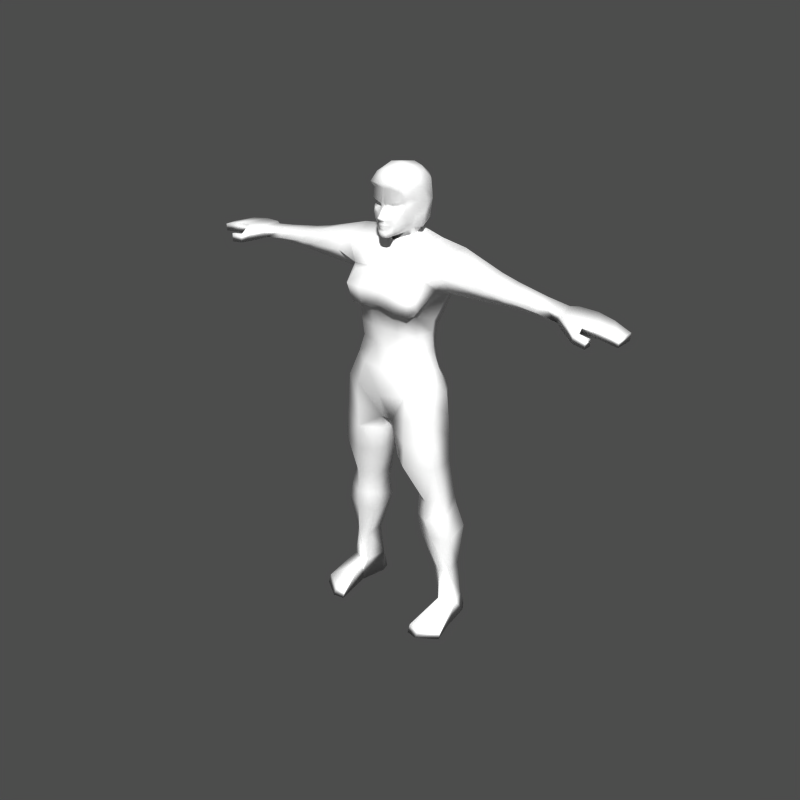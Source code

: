 # Source: body.blend  (saved by Blender 2.43.0; exported with 4.5.12 LTS)
import bpy
from mathutils import Matrix  # noqa: F401  (used for matrix-valued properties, if any)

bpy.ops.wm.read_factory_settings(use_empty=True)
scene = bpy.context.scene
scene.name = '1'

# ---- collections
col_collection_1 = bpy.data.collections.new('Collection 1'); scene.collection.children.link(col_collection_1)

# ---- materials (node trees are filled in below, after node groups)
mat_bodygray = bpy.data.materials.new('BodyGray')
mat_bodygray.alpha_threshold = 0.0
mat_bodygray.diffuse_color = (1.0, 1.0, 1.0, 1.0)
mat_bodygray.roughness = 0.5
mat_bodygray.specular_intensity = 0.3267
mat_bodygray.line_color = (0.0, 0.0, 0.0, 1.0)
mat_material_001 = bpy.data.materials.new('Material.001')
mat_material_001.alpha_threshold = 0.0
mat_material_001.preview_render_type = 'FLAT'
mat_material_001.diffuse_color = (1.0, 1.0, 1.0, 1.0)
mat_material_001.roughness = 0.5
mat_material_001.specular_intensity = 0.0
mat_material_001.line_color = (0.0, 0.0, 0.0, 1.0)

# ---- material node trees

# ---- meshes
me_neoprenbody = bpy.data.meshes.new('NeoprenBody')
me_neoprenbody.from_pydata([(4.001, 9.738, -0.6838), (3.999, 9.027, -0.6838), (3.85, 9.176, -0.5968), (3.851, 9.726, -0.5461), (4.001, 9.738, 0.2303), (3.999, 9.027, 0.2303), (3.85, 9.177, 0.07732), (3.851, 9.727, 0.02467), (4.39, 9.018, 0.1177), (4.391, 9.673, 0.1177), (4.39, 9.018, -0.7579), (4.391, 9.673, -0.7579), (4.773, 9.55, -0.659), (4.753, 9.021, -0.659), (4.773, 9.55, 0.1397), (4.753, 9.021, 0.1397), (4.392, 9.175, 0.3197), (4.391, 8.783, 0.3197), (4.369, 8.725, 0.5337), (4.37, 9.244, 0.5337), (4.65, 9.175, 0.5667), (4.649, 8.656, 0.5667), (4.672, 8.714, 0.3526), (4.673, 9.105, 0.3526), (5.156, 8.849, 0.1168), (5.173, 9.275, 0.1168), (5.156, 8.849, -0.5263), (5.173, 9.275, -0.5263), (1.155, -10.88, 0.02483), (1.134, -12.24, 0.09783), (0.9951, -12.25, 1.401), (0.9951, -11.77, 1.289), (1.54, -10.91, -0.2398), (1.549, -12.24, 0.1881), (1.693, -12.25, 1.015), (1.693, -11.77, 0.904), (1.462, -12.24, -0.8194), (1.453, -10.86, -0.6522), (0.9974, -12.24, -0.8194), (1.017, -10.88, -0.9145), (1.052, -11.42, -1.062), (1.052, -12.24, -1.162), (1.308, -11.42, -1.072), (1.308, -12.24, -1.172), (1.158, 2.78, -0.258), (0.8668, 2.887, -0.8468), (0.1306, 0.8997, 0.6779), (1.105, 2.78, 0.5864), (1.252, -1.414, -0.2613), (0.6316, -1.469, -0.6569), (0.242, -1.461, -0.2035), (0.2438, -1.461, 0.5589), (0.6352, -1.469, 1.007), (1.254, -1.414, 0.5533), (1.25, -3.81, 0.1223), (0.9674, -3.85, 0.4631), (0.6213, -3.89, 0.1266), (0.6282, -4.509, -0.5639), (0.9728, -4.468, -0.771), (1.319, -4.428, -0.5681), (0.638, -5.228, 0.2004), (0.984, -5.188, 0.4609), (1.329, -5.147, 0.1961), (0.7357, 11.41, -0.7126), (0.9888, 10.05, -1.118), (1.0, 8.693, -0.6005), (0.9689, 8.92, 0.03), (0.963, 9.562, 0.4549), (0.8724, 10.76, 0.3324), (1.326, 11.19, -0.6991), (1.374, 10.02, -1.1), (1.38, 9.063, -0.694), (1.38, 9.067, 0.1123), (1.375, 10.02, 0.513), (1.375, 10.89, 0.06919), (2.279, 10.46, -0.004827), (2.278, 9.787, 0.2874), (2.277, 9.108, -0.001184), (2.277, 9.105, -0.5819), (2.278, 9.781, -0.8741), (2.279, 10.46, -0.5856), (2.676, 10.22, -0.5664), (2.675, 9.684, -0.8361), (2.674, 9.152, -0.563), (2.674, 9.155, -0.02031), (2.675, 9.688, 0.2494), (2.676, 10.22, -0.02371), (3.386, 9.928, -0.08675), (3.385, 9.425, 0.1225), (3.365, 9.139, -0.08414), (3.365, 9.137, -0.5), (3.385, 9.421, -0.7092), (3.386, 9.926, -0.5026), (0.8488, 5.363, -0.09718), (0.7752, 5.363, 0.3866), (0.6747, 5.363, -0.5421), (0.7198, 7.054, -0.8243), (0.8229, 7.054, -0.1773), (0.3176, 10.92, 0.06298), (0.2906, 11.77, -0.6079), (0.2516, 11.87, -0.5895), (0.8774, 8.664, -1.171), (0.2753, 11.63, 0.04394), (0.8712, 8.118, 0.8468), (0.9213, 8.689, 0.948), (0.718, 7.578, 0.6399), (0.7997, 4.202, -0.4729), (1.014, 4.204, -0.1158), (0.952, 4.204, 0.3453), (1.474, -6.32, 0.09732), (1.467, -5.923, -0.7206), (0.6718, -5.989, -0.7923), (0.6789, -6.39, 0.1449), (1.069, -5.956, -1.127), (1.077, -6.355, 0.3413), (1.139, -8.723, -0.8653), (0.9862, -8.724, -0.7037), (1.206, -8.694, 0.1041), (0.9935, -8.693, -0.04515), (1.365, -8.695, -0.1136), (1.338, -8.722, -0.6927), (1.251, -3.894, -0.5931), (0.581, -3.968, -0.5951), (0.9064, -3.932, -0.8287), (0.09046, 0.8448, -0.2129), (0.8062, 9.427, 0.7033), (0.3505, 7.52, 0.7747), (0.4188, 8.852, 1.249), (0.4155, 7.808, 1.101), (0.2322, 9.867, 0.7498), (0.7828, 8.819, 1.164), (0.7198, 7.728, 1.016), (-2.13e-05, 8.926, 1.148), (-2.114e-05, 8.029, 1.088), (-2.114e-05, 7.723, 0.7482), (0.6341, 2.893, 0.9678), (0.2927, 5.363, 0.6825), (0.5025, 4.205, 0.8725), (0.2683, 1.532, -0.9886), (0.2047, 10.24, -1.444), (0.1883, 8.9, -1.465), (1.256, -12.25, 1.465), (1.249, -11.77, 1.312), (-6.437e-05, 2.618, 1.051), (-6.724e-05, 5.363, 0.7603), (-6.724e-05, 5.363, -0.7226), (-6.437e-05, 7.355, -1.035), (-6.437e-05, 10.27, -1.382), (-6.437e-05, 11.75, -0.8793), (-6.39e-05, 10.66, 0.354), (-6.39e-05, 11.36, 0.3292), (-6.39e-05, 11.92, -0.7256), (-6.437e-05, 2.531, -0.9031), (-4.001, 9.738, -0.6838), (-3.999, 9.027, -0.6838), (-3.85, 9.176, -0.5968), (-3.851, 9.726, -0.5461), (-4.001, 9.738, 0.2303), (-3.999, 9.027, 0.2303), (-3.85, 9.177, 0.07732), (-3.851, 9.727, 0.02467), (-4.39, 9.018, 0.1177), (-4.391, 9.673, 0.1177), (-4.39, 9.018, -0.7579), (-4.391, 9.673, -0.7579), (-4.773, 9.55, -0.659), (-4.753, 9.021, -0.659), (-4.773, 9.55, 0.1397), (-4.753, 9.021, 0.1397), (-4.392, 9.175, 0.3197), (-4.391, 8.783, 0.3197), (-4.369, 8.725, 0.5337), (-4.37, 9.244, 0.5337), (-4.65, 9.175, 0.5667), (-4.649, 8.656, 0.5667), (-4.672, 8.714, 0.3526), (-4.673, 9.105, 0.3526), (-5.156, 8.849, 0.1168), (-5.173, 9.275, 0.1168), (-5.156, 8.849, -0.5263), (-5.173, 9.275, -0.5263), (-1.155, -10.88, 0.02483), (-1.134, -12.24, 0.09783), (-0.9951, -12.25, 1.401), (-0.9951, -11.77, 1.289), (-1.54, -10.91, -0.2398), (-1.549, -12.24, 0.1881), (-1.693, -12.25, 1.015), (-1.693, -11.77, 0.904), (-1.462, -12.24, -0.8194), (-1.453, -10.86, -0.6522), (-0.9974, -12.24, -0.8194), (-1.017, -10.88, -0.9145), (-1.052, -11.42, -1.062), (-1.052, -12.24, -1.162), (-1.308, -11.42, -1.072), (-1.308, -12.24, -1.172), (-1.158, 2.78, -0.258), (-0.8668, 2.887, -0.8468), (-0.1306, 0.8997, 0.6779), (-1.105, 2.78, 0.5864), (-1.252, -1.414, -0.2613), (-0.6316, -1.469, -0.6569), (-0.242, -1.461, -0.2035), (-0.2438, -1.461, 0.5589), (-0.6352, -1.469, 1.007), (-1.254, -1.414, 0.5533), (-1.25, -3.81, 0.1223), (-0.9674, -3.85, 0.4631), (-0.6213, -3.89, 0.1266), (-0.6282, -4.509, -0.5639), (-0.9728, -4.468, -0.771), (-1.319, -4.428, -0.5681), (-0.638, -5.228, 0.2004), (-0.984, -5.188, 0.4609), (-1.329, -5.147, 0.1961), (-0.7315, 11.41, -0.7126), (-0.9846, 10.05, -1.118), (-0.9958, 8.693, -0.6005), (-0.9647, 8.92, 0.03), (-0.9588, 9.562, 0.4549), (-0.8682, 10.76, 0.3324), (-1.326, 11.19, -0.6991), (-1.374, 10.02, -1.1), (-1.38, 9.063, -0.694), (-1.38, 9.067, 0.1123), (-1.375, 10.02, 0.513), (-1.375, 10.89, 0.06919), (-2.279, 10.46, -0.004827), (-2.278, 9.787, 0.2874), (-2.277, 9.108, -0.001184), (-2.277, 9.105, -0.5819), (-2.278, 9.781, -0.8741), (-2.279, 10.46, -0.5856), (-2.676, 10.22, -0.5664), (-2.675, 9.684, -0.8361), (-2.674, 9.152, -0.563), (-2.674, 9.155, -0.02031), (-2.675, 9.688, 0.2494), (-2.676, 10.22, -0.02371), (-3.386, 9.928, -0.08675), (-3.385, 9.425, 0.1225), (-3.365, 9.139, -0.08414), (-3.365, 9.137, -0.5), (-3.385, 9.421, -0.7092), (-3.386, 9.926, -0.5026), (-0.8488, 5.363, -0.09718), (-0.7752, 5.363, 0.3866), (-0.6747, 5.363, -0.5421), (-0.7198, 7.054, -0.8243), (-0.8229, 7.054, -0.1773), (-0.3176, 10.92, 0.06298), (-0.2906, 11.77, -0.6079), (-0.2516, 11.87, -0.5895), (-0.8732, 8.664, -1.171), (-0.2753, 11.63, 0.04394), (-0.913, 8.118, 0.8468), (-0.9171, 8.689, 0.948), (-0.718, 7.578, 0.6399), (-6.702e-05, 4.222, 1.016), (-6.852e-05, 4.204, -0.724), (-0.7997, 4.202, -0.4729), (-1.014, 4.204, -0.1158), (-0.952, 4.204, 0.3453), (-1.474, -6.32, 0.09732), (-1.467, -5.923, -0.7206), (-0.6718, -5.989, -0.7923), (-0.6789, -6.39, 0.1449), (-1.069, -5.956, -1.127), (-1.077, -6.355, 0.3413), (-1.139, -8.723, -0.8653), (-0.9862, -8.724, -0.7037), (-1.206, -8.694, 0.1041), (-0.9935, -8.693, -0.04515), (-1.365, -8.695, -0.1136), (-1.338, -8.722, -0.6927), (-1.251, -3.894, -0.5931), (-0.581, -3.968, -0.5951), (-0.9064, -3.932, -0.8287), (-0.09045, 0.8453, -0.213), (-6.39e-05, 9.668, 0.7112), (-0.802, 9.427, 0.7033), (-0.3505, 7.52, 0.7747), (-0.4188, 8.852, 1.249), (-0.4155, 7.808, 1.101), (-0.2322, 9.867, 0.7498), (-0.7786, 8.819, 1.164), (-0.7198, 7.728, 1.016), (-0.6341, 2.893, 0.9678), (-0.2927, 5.363, 0.6825), (-0.5024, 4.205, 0.8725), (-0.2683, 1.532, -0.9886), (-6.437e-05, 8.906, -1.384), (-0.2047, 10.24, -1.444), (-0.1883, 8.9, -1.465), (-1.256, -12.25, 1.465), (-1.249, -11.77, 1.312), (0.6448, 6.382, -0.6832), (0.8205, 6.382, -0.09928), (0.7326, 6.405, 0.5512), (0.3163, 6.403, 0.7286), (-6.482e-05, 6.396, -0.8788), (-0.6448, 6.382, -0.6832), (-0.8205, 6.382, -0.09928), (-4.32e-05, 6.412, 0.7543), (-0.7326, 6.405, 0.5512), (-0.3163, 6.403, 0.7286), (1.219, 0.07713, -0.3087), (0.5707, 0.07713, -0.7714), (0.1701, 0.07708, 0.6365), (1.201, 0.07715, 0.5651), (0.1209, 0.07709, -0.2185), (0.6348, 0.07717, 0.9928), (-1.219, 0.07713, -0.3087), (-0.5707, 0.07713, -0.7714), (-0.1701, 0.07708, 0.6365), (-1.201, 0.07715, 0.5651), (-0.121, 0.07709, -0.2185), (-0.6348, 0.07717, 0.9928), (4.768e-07, 1.648, -0.8908), (-1.153, 1.429, 0.5758), (-0.6344, 1.485, 0.9803), (0.6344, 1.485, 0.9803), (1.153, 1.429, 0.5758), (-0.7909, 1.482, -0.7855), (-1.189, 1.429, -0.2909), (0.7909, 1.482, -0.7855), (1.189, 1.429, -0.2909), (-0.2192, 2.709, -0.9703), (0.2191, 2.709, -0.9703), (1.086, -10.88, -0.1281), (-1.086, -10.88, -0.1281), (1.235, -10.87, -0.8572), (-1.235, -10.87, -0.8572)], [], [(0, 1, 2, 3), (4, 7, 6, 5), (1, 5, 6, 2), (4, 0, 3, 7), (5, 1, 10, 8), (0, 4, 9, 11), (1, 0, 11, 10), (10, 11, 12, 13), (9, 8, 15, 14), (11, 9, 14, 12), (8, 10, 13, 15), (8, 9, 16, 17), (9, 4, 19, 16), (5, 8, 17, 18), (4, 5, 18, 19), (19, 18, 21, 20), (18, 17, 22, 21), (16, 19, 20, 23), (17, 16, 23, 22), (20, 21, 22, 23), (15, 13, 26, 24), (12, 14, 25, 27), (14, 15, 24, 25), (13, 12, 27, 26), (27, 25, 24, 26), (28, 29, 30, 31), (32, 35, 34, 33), (30, 141, 142, 31), (28, 31, 142), (32, 33, 36, 37), (38, 39, 40, 41), (37, 36, 43, 42), (42, 332, 37), (40, 42, 43, 41), (44, 327, 326, 45), (48, 307, 310, 53), (53, 52, 55, 54), (52, 51, 56, 55), (50, 49, 123, 122), (49, 48, 121, 123), (55, 56, 60, 61), (54, 55, 61, 62), (59, 62, 109, 110), (60, 57, 111, 112), (63, 69, 70, 64), (64, 70, 71, 65), (65, 71, 72, 66), (66, 72, 73, 67), (67, 73, 74, 68), (69, 63, 68, 74), (69, 74, 75, 80), (74, 73, 76, 75), (73, 72, 77, 76), (72, 71, 78, 77), (71, 70, 79, 78), (70, 69, 80, 79), (79, 80, 81, 82), (78, 79, 82, 83), (77, 78, 83, 84), (76, 77, 84, 85), (75, 76, 85, 86), (80, 75, 86, 81), (81, 86, 87, 92), (86, 85, 88, 87), (85, 84, 89, 88), (84, 83, 90, 89), (83, 82, 91, 90), (82, 81, 92, 91), (45, 106, 107, 44), (44, 107, 108, 47), (143, 135, 137, 259), (145, 301, 297, 95), (95, 297, 298, 93), (63, 64, 139), (149, 68, 98), (148, 99, 63), (150, 149, 98, 102), (98, 99, 100, 102), (97, 96, 101, 65), (91, 92, 3, 2), (90, 91, 2), (89, 90, 2, 6), (88, 89, 6), (87, 88, 6, 7), (92, 87, 7, 3), (145, 95, 106, 260), (64, 65, 101), (103, 131, 105), (108, 94, 136, 137), (107, 93, 94, 108), (106, 95, 93, 107), (111, 116, 118, 112), (109, 119, 120, 110), (119, 32, 37, 120), (121, 59, 58, 123), (123, 58, 57, 122), (50, 51, 309, 311), (60, 112, 114, 61), (61, 114, 109, 62), (149, 280, 129), (114, 117, 119, 109), (110, 120, 115, 113), (113, 115, 116, 111), (112, 118, 117, 114), (48, 53, 54, 121), (50, 122, 56, 51), (129, 68, 149), (130, 127, 128, 131), (136, 144, 259, 137), (135, 47, 108, 137), (130, 131, 103, 104), (99, 148, 151), (99, 151, 100), (146, 292, 140), (64, 101, 140, 139), (140, 292, 147, 139), (139, 147, 148), (139, 148, 63), (141, 34, 35, 142), (35, 32, 28), (35, 28, 142), (63, 99, 98), (63, 98, 68), (135, 143, 46), (153, 156, 155, 154), (157, 158, 159, 160), (154, 155, 159, 158), (157, 160, 156, 153), (158, 161, 163, 154), (153, 164, 162, 157), (154, 163, 164, 153), (163, 166, 165, 164), (162, 167, 168, 161), (164, 165, 167, 162), (161, 168, 166, 163), (161, 170, 169, 162), (162, 169, 172, 157), (158, 171, 170, 161), (157, 172, 171, 158), (172, 173, 174, 171), (171, 174, 175, 170), (169, 176, 173, 172), (170, 175, 176, 169), (173, 176, 175, 174), (168, 177, 179, 166), (165, 180, 178, 167), (167, 178, 177, 168), (166, 179, 180, 165), (180, 179, 177, 178), (181, 184, 183, 182), (185, 186, 187, 188), (183, 184, 296, 295), (181, 296, 184), (185, 190, 189, 186), (182, 331, 181), (191, 194, 193, 192), (190, 195, 196, 189), (192, 193, 333), (193, 194, 196, 195), (197, 198, 324, 325), (201, 206, 316, 313), (206, 207, 208, 205), (205, 208, 209, 204), (203, 277, 278, 202), (202, 278, 276, 201), (208, 214, 213, 209), (207, 215, 214, 208), (212, 265, 264, 215), (213, 267, 266, 210), (216, 217, 223, 222), (217, 218, 224, 223), (218, 219, 225, 224), (219, 220, 226, 225), (220, 221, 227, 226), (222, 227, 221, 216), (222, 233, 228, 227), (227, 228, 229, 226), (226, 229, 230, 225), (225, 230, 231, 224), (224, 231, 232, 223), (223, 232, 233, 222), (232, 235, 234, 233), (231, 236, 235, 232), (230, 237, 236, 231), (229, 238, 237, 230), (228, 239, 238, 229), (233, 234, 239, 228), (234, 245, 240, 239), (239, 240, 241, 238), (238, 241, 242, 237), (237, 242, 243, 236), (236, 243, 244, 235), (235, 244, 245, 234), (198, 197, 262, 261), (197, 200, 263, 262), (143, 259, 290, 288), (145, 248, 302, 301), (248, 246, 303, 302), (216, 293, 217), (149, 251, 221), (148, 216, 252), (150, 255, 251, 149), (251, 255, 253, 252), (250, 218, 254, 249), (244, 155, 156, 245), (243, 155, 244), (242, 159, 155, 243), (241, 159, 242), (240, 160, 159, 241), (245, 156, 160, 240), (145, 260, 261, 248), (217, 254, 218), (256, 258, 287), (263, 290, 289, 247), (262, 263, 247, 246), (261, 262, 246, 248), (266, 267, 273, 271), (264, 265, 275, 274), (274, 275, 190, 185), (276, 278, 211, 212), (278, 277, 210, 211), (203, 317, 315, 204), (213, 214, 269, 267), (214, 215, 264, 269), (149, 285, 280), (269, 264, 274, 272), (265, 268, 270, 275), (268, 266, 271, 270), (267, 269, 272, 273), (201, 276, 207, 206), (203, 204, 209, 277), (285, 149, 221), (286, 287, 284, 283), (289, 290, 259, 144), (288, 290, 263, 200), (282, 287, 258), (282, 284, 287), (286, 257, 256, 287), (252, 151, 148), (252, 253, 151), (146, 294, 292), (217, 293, 294, 254), (294, 293, 147, 292), (293, 148, 147), (293, 216, 148), (295, 296, 188, 187), (188, 181, 185), (188, 296, 181), (216, 251, 252), (216, 221, 251), (288, 199, 143), (101, 96, 146), (101, 146, 140), (254, 146, 249), (254, 294, 146), (94, 93, 298, 299), (247, 305, 303, 246), (258, 305, 306, 282), (105, 126, 300, 299), (144, 136, 300, 304), (144, 304, 306, 289), (306, 304, 134, 282), (304, 300, 126, 134), (299, 300, 136, 94), (306, 305, 247, 289), (303, 305, 258, 250), (299, 298, 97, 105), (302, 303, 250, 249), (301, 302, 249, 146), (298, 297, 96, 97), (297, 301, 146, 96), (105, 66, 103), (258, 256, 219), (218, 250, 258, 219), (65, 66, 105, 97), (51, 52, 312, 309), (53, 310, 312, 52), (204, 315, 318, 205), (206, 205, 318, 316), (212, 211, 268, 265), (59, 110, 113, 58), (276, 212, 215, 207), (213, 210, 277, 209), (121, 54, 62, 59), (60, 56, 122, 57), (130, 125, 129, 127), (127, 129, 280, 132), (283, 132, 280, 285), (286, 283, 285, 281), (104, 103, 66, 67), (257, 220, 219, 256), (284, 133, 132, 283), (128, 127, 132, 133), (134, 126, 128, 133), (134, 133, 284, 282), (105, 131, 128, 126), (220, 257, 286, 281), (67, 125, 130, 104), (67, 68, 129, 125), (220, 281, 285, 221), (202, 314, 317, 203), (49, 50, 311, 308), (316, 318, 321, 320), (312, 310, 323, 322), (46, 322, 135), (315, 317, 279, 199), (313, 316, 320, 325), (313, 314, 202, 201), (311, 309, 46, 124), (310, 307, 327, 323), (308, 307, 48, 49), (46, 143, 199), (46, 199, 279, 124), (319, 124, 279), (323, 327, 44, 47), (325, 320, 200, 197), (322, 323, 47, 135), (321, 199, 288), (320, 321, 288, 200), (325, 324, 314, 313), (326, 327, 307, 308), (312, 322, 46, 309), (318, 315, 199, 321), (279, 291, 319), (291, 279, 317, 314), (138, 124, 319), (311, 124, 138, 308), (314, 324, 291), (308, 138, 326), (329, 45, 326, 138), (324, 198, 328, 291), (152, 319, 291, 328), (138, 319, 152, 329), (198, 261, 260, 328), (45, 329, 260, 106), (329, 152, 328, 260), (32, 119, 117, 28), (274, 185, 181, 272), (111, 57, 58, 113), (266, 268, 211, 210), (330, 29, 28), (330, 28, 117, 118), (39, 330, 118, 116), (272, 181, 331, 273), (192, 271, 273, 331), (333, 195, 190), (333, 193, 195), (332, 40, 39), (332, 42, 40), (190, 275, 270, 333), (271, 192, 333, 270), (116, 115, 332, 39), (120, 37, 332, 115), (39, 38, 29, 330), (192, 331, 182, 191), (186, 295, 187), (182, 183, 295), (182, 295, 186), (182, 186, 189, 191), (189, 196, 194, 191), (29, 33, 34, 30), (30, 34, 141), (29, 38, 36, 33), (36, 38, 41, 43)])
me_neoprenbody.polygons.foreach_set('use_smooth', [True] * 364)
_uv = me_neoprenbody.uv_layers.new(name='UVTex')
_uv.uv.foreach_set('vector', [0.1745, 0.7168, 0.1746, 0.695, 0.1867, 0.6996, 0.1866, 0.7164, 0.1745, 0.7168, 0.1866, 0.7165, 0.1867, 0.6996, 0.1746, 0.695, 0.1746, 0.695, 0.1746, 0.695, 0.1867, 0.6996, 0.1867, 0.6996, 0.1745, 0.7168, 0.1745, 0.7168, 0.1866, 0.7164, 0.1866, 0.7165, 0.1746, 0.695, 0.1746, 0.695, 0.1432, 0.6947, 0.1432, 0.6947, 0.1745, 0.7168, 0.1745, 0.7168, 0.1431, 0.7148, 0.1431, 0.7148, 0.1746, 0.695, 0.1745, 0.7168, 0.1431, 0.7148, 0.1432, 0.6947, 0.1432, 0.6947, 0.1431, 0.7148, 0.1123, 0.711, 0.1139, 0.6948, 0.1431, 0.7148, 0.1432, 0.6947, 0.1139, 0.6948, 0.1123, 0.711, 0.1431, 0.7148, 0.1431, 0.7148, 0.1123, 0.711, 0.1123, 0.711, 0.1432, 0.6947, 0.1432, 0.6947, 0.1139, 0.6948, 0.1139, 0.6948, 0.1432, 0.6947, 0.1431, 0.7148, 0.143, 0.6995, 0.143, 0.6875, 0.1431, 0.7148, 0.1745, 0.7168, 0.1448, 0.7016, 0.143, 0.6995, 0.1746, 0.695, 0.1432, 0.6947, 0.143, 0.6875, 0.1449, 0.6857, 0.1745, 0.7168, 0.1746, 0.695, 0.1449, 0.6857, 0.1448, 0.7016, 0.1448, 0.7016, 0.1449, 0.6857, 0.1223, 0.6836, 0.1222, 0.6995, 0.1449, 0.6857, 0.143, 0.6875, 0.1205, 0.6854, 0.1223, 0.6836, 0.143, 0.6995, 0.1448, 0.7016, 0.1222, 0.6995, 0.1204, 0.6974, 0.143, 0.6875, 0.143, 0.6995, 0.1204, 0.6974, 0.1205, 0.6854, 0.1222, 0.6995, 0.1223, 0.6836, 0.1205, 0.6854, 0.1204, 0.6974, 0.1139, 0.6948, 0.1139, 0.6948, 0.08146, 0.6895, 0.08146, 0.6895, 0.1123, 0.711, 0.1123, 0.711, 0.08014, 0.7026, 0.08014, 0.7026, 0.1123, 0.711, 0.1139, 0.6948, 0.08146, 0.6895, 0.08014, 0.7026, 0.1139, 0.6948, 0.1123, 0.711, 0.08014, 0.7026, 0.08146, 0.6895, 0.08014, 0.7026, 0.08014, 0.7026, 0.08146, 0.6895, 0.08146, 0.6895, 0.4036, 0.08457, 0.4053, 0.0428, 0.4165, 0.04232, 0.4165, 0.0571, 0.3726, 0.08359, 0.3603, 0.0571, 0.3603, 0.04232, 0.3719, 0.0428, 0.4165, 0.04232, 0.3954, 0.04232, 0.396, 0.0571, 0.4165, 0.0571, 0.4036, 0.08457, 0.4165, 0.0571, 0.396, 0.0571, 0.3726, 0.08359, 0.3719, 0.0428, 0.3788, 0.0428, 0.3796, 0.08519, 0.4163, 0.0428, 0.4147, 0.08457, 0.4119, 0.06788, 0.4119, 0.0428, 0.3796, 0.08519, 0.3788, 0.0428, 0.3913, 0.0428, 0.3913, 0.06788, 0.3913, 0.06788, 0.3971, 0.08488, 0.3796, 0.08519, 0.4119, 0.06788, 0.3913, 0.06788, 0.3913, 0.0428, 0.4119, 0.0428, 0.4033, 0.5034, 0.4009, 0.462, 0.4329, 0.4636, 0.4268, 0.5067, 0.3958, 0.3748, 0.3985, 0.4205, 0.3999, 0.4205, 0.3956, 0.3748, 0.3956, 0.3748, 0.4454, 0.3731, 0.4187, 0.3001, 0.396, 0.3013, 0.4454, 0.3731, 0.4769, 0.3733, 0.4466, 0.2988, 0.4187, 0.3001, 0.4771, 0.3733, 0.4457, 0.3731, 0.4236, 0.2976, 0.4498, 0.2965, 0.4457, 0.3731, 0.3958, 0.3748, 0.3959, 0.2987, 0.4236, 0.2976, 0.4187, 0.3001, 0.4466, 0.2988, 0.4452, 0.2578, 0.4174, 0.259, 0.396, 0.3013, 0.4187, 0.3001, 0.4174, 0.259, 0.3896, 0.2603, 0.3904, 0.2823, 0.3896, 0.2603, 0.3779, 0.2243, 0.3784, 0.2365, 0.4452, 0.2578, 0.446, 0.2799, 0.4425, 0.2345, 0.4419, 0.2222, 0.4374, 0.7681, 0.3898, 0.7615, 0.386, 0.7253, 0.417, 0.7263, 0.417, 0.7263, 0.386, 0.7253, 0.3855, 0.6961, 0.4161, 0.6847, 0.4161, 0.6847, 0.3855, 0.6961, 0.3855, 0.6962, 0.4186, 0.6917, 0.4186, 0.6917, 0.3855, 0.6962, 0.3859, 0.7255, 0.4191, 0.7114, 0.4191, 0.7114, 0.3859, 0.7255, 0.3859, 0.752, 0.4263, 0.7481, 0.3898, 0.7615, 0.4374, 0.7681, 0.4263, 0.7481, 0.3859, 0.752, 0.3898, 0.7615, 0.3859, 0.752, 0.3131, 0.739, 0.3131, 0.739, 0.3859, 0.752, 0.3859, 0.7255, 0.3131, 0.7183, 0.3131, 0.739, 0.3859, 0.7255, 0.3855, 0.6962, 0.3133, 0.6975, 0.3131, 0.7183, 0.3855, 0.6962, 0.3855, 0.6961, 0.3133, 0.6974, 0.3133, 0.6975, 0.3855, 0.6961, 0.386, 0.7253, 0.3132, 0.7181, 0.3133, 0.6974, 0.386, 0.7253, 0.3898, 0.7615, 0.3131, 0.739, 0.3132, 0.7181, 0.3132, 0.7181, 0.3131, 0.739, 0.2811, 0.7315, 0.2812, 0.7151, 0.3133, 0.6974, 0.3132, 0.7181, 0.2812, 0.7151, 0.2813, 0.6988, 0.3133, 0.6975, 0.3133, 0.6974, 0.2813, 0.6988, 0.2813, 0.6989, 0.3131, 0.7183, 0.3133, 0.6975, 0.2813, 0.6989, 0.2812, 0.7153, 0.3131, 0.739, 0.3131, 0.7183, 0.2812, 0.7153, 0.2811, 0.7315, 0.3131, 0.739, 0.3131, 0.739, 0.2811, 0.7315, 0.2811, 0.7315, 0.2811, 0.7315, 0.2811, 0.7315, 0.224, 0.7226, 0.224, 0.7225, 0.2811, 0.7315, 0.2812, 0.7153, 0.2241, 0.7072, 0.224, 0.7226, 0.2812, 0.7153, 0.2813, 0.6989, 0.2257, 0.6984, 0.2241, 0.7072, 0.2813, 0.6989, 0.2813, 0.6988, 0.2257, 0.6984, 0.2257, 0.6984, 0.2813, 0.6988, 0.2812, 0.7151, 0.2241, 0.7071, 0.2257, 0.6984, 0.2812, 0.7151, 0.2811, 0.7315, 0.224, 0.7225, 0.2241, 0.7071, 0.4268, 0.5067, 0.4322, 0.547, 0.4149, 0.5471, 0.4033, 0.5034, 0.4033, 0.5034, 0.4149, 0.5471, 0.4199, 0.5471, 0.4076, 0.5034, 0.4966, 0.4984, 0.4455, 0.5069, 0.4561, 0.5471, 0.4966, 0.5476, 0.4966, 0.5826, 0.4966, 0.6143, 0.4447, 0.6139, 0.4423, 0.5826, 0.4423, 0.5826, 0.4447, 0.6139, 0.4305, 0.6139, 0.4282, 0.5826, 0.4374, 0.7681, 0.417, 0.7263, 0.4801, 0.7323, 0.4966, 0.7451, 0.4263, 0.7481, 0.471, 0.753, 0.4966, 0.7784, 0.4732, 0.7792, 0.4374, 0.7681, 0.4966, 0.7666, 0.4966, 0.7451, 0.471, 0.753, 0.4744, 0.7749, 0.471, 0.753, 0.4732, 0.7792, 0.4763, 0.7823, 0.4744, 0.7749, 0.4303, 0.6345, 0.4386, 0.6345, 0.4259, 0.6838, 0.4161, 0.6847, 0.2241, 0.7071, 0.224, 0.7225, 0.1866, 0.7164, 0.1867, 0.6996, 0.2257, 0.6984, 0.2241, 0.7071, 0.1867, 0.6996, 0.2257, 0.6984, 0.2257, 0.6984, 0.1867, 0.6996, 0.1867, 0.6996, 0.2241, 0.7072, 0.2257, 0.6984, 0.1867, 0.6996, 0.224, 0.7226, 0.2241, 0.7072, 0.1867, 0.6996, 0.1866, 0.7165, 0.224, 0.7225, 0.224, 0.7226, 0.1866, 0.7165, 0.1866, 0.7164, 0.4966, 0.5826, 0.4423, 0.5826, 0.4322, 0.547, 0.4966, 0.5471, 0.417, 0.7263, 0.4161, 0.6847, 0.4259, 0.6838, 0.4264, 0.6671, 0.4386, 0.6552, 0.4388, 0.6505, 0.4199, 0.5471, 0.4342, 0.5826, 0.473, 0.5826, 0.4561, 0.5471, 0.4149, 0.5471, 0.4282, 0.5826, 0.4342, 0.5826, 0.4199, 0.5471, 0.4322, 0.547, 0.4423, 0.5826, 0.4282, 0.5826, 0.4149, 0.5471, 0.4425, 0.2345, 0.4172, 0.1506, 0.4166, 0.1516, 0.4419, 0.2222, 0.3779, 0.2243, 0.3867, 0.1515, 0.3889, 0.1507, 0.3784, 0.2365, 0.3867, 0.1515, 0.3726, 0.08359, 0.3796, 0.08519, 0.3889, 0.1507, 0.3959, 0.2987, 0.3904, 0.2823, 0.4183, 0.2811, 0.4236, 0.2976, 0.4236, 0.2976, 0.4183, 0.2811, 0.446, 0.2799, 0.4498, 0.2965, 0.4771, 0.3733, 0.4769, 0.3733, 0.4829, 0.4205, 0.4868, 0.4205, 0.4452, 0.2578, 0.4419, 0.2222, 0.4099, 0.2232, 0.4174, 0.259, 0.4174, 0.259, 0.4099, 0.2232, 0.3779, 0.2243, 0.3896, 0.2603, 0.4966, 0.7451, 0.4966, 0.7146, 0.4779, 0.7207, 0.4099, 0.2232, 0.3995, 0.1515, 0.3867, 0.1515, 0.3779, 0.2243, 0.3784, 0.2365, 0.3889, 0.1507, 0.4049, 0.1506, 0.4105, 0.2355, 0.4105, 0.2355, 0.4049, 0.1506, 0.4172, 0.1506, 0.4425, 0.2345, 0.4419, 0.2222, 0.4166, 0.1516, 0.3995, 0.1515, 0.4099, 0.2232, 0.3958, 0.3748, 0.3956, 0.3748, 0.396, 0.3013, 0.3959, 0.2987, 0.4771, 0.3733, 0.4498, 0.2965, 0.4466, 0.2988, 0.4769, 0.3733, 0.4779, 0.7207, 0.4263, 0.7481, 0.4966, 0.7451, 0.4336, 0.6886, 0.4629, 0.6896, 0.4631, 0.6576, 0.4386, 0.6552, 0.473, 0.5826, 0.4966, 0.5826, 0.4966, 0.5476, 0.4561, 0.5471, 0.4455, 0.5069, 0.4076, 0.5034, 0.4199, 0.5471, 0.4561, 0.5471, 0.4336, 0.6886, 0.4386, 0.6552, 0.4264, 0.6671, 0.4224, 0.6846, 0.4732, 0.7792, 0.4966, 0.7784, 0.4966, 0.7837, 0.4732, 0.7792, 0.4966, 0.7837, 0.4763, 0.7823, 0.4966, 0.6437, 0.4966, 0.6913, 0.4814, 0.6911, 0.417, 0.7263, 0.4259, 0.6838, 0.4814, 0.6911, 0.4801, 0.7323, 0.4814, 0.6911, 0.4966, 0.6913, 0.4966, 0.7332, 0.4801, 0.7323, 0.4801, 0.7323, 0.4966, 0.7332, 0.4966, 0.7784, 0.4801, 0.7323, 0.4966, 0.7784, 0.4374, 0.7681, 0.3954, 0.04232, 0.3603, 0.04232, 0.3603, 0.0571, 0.396, 0.0571, 0.3603, 0.0571, 0.3726, 0.08359, 0.4036, 0.08457, 0.3603, 0.0571, 0.4036, 0.08457, 0.396, 0.0571, 0.4374, 0.7681, 0.4732, 0.7792, 0.471, 0.753, 0.4374, 0.7681, 0.471, 0.753, 0.4263, 0.7481, 0.4455, 0.5069, 0.4966, 0.4984, 0.4861, 0.4457, 0.8187, 0.7168, 0.8066, 0.7164, 0.8065, 0.6996, 0.8186, 0.695, 0.8187, 0.7168, 0.8186, 0.695, 0.8065, 0.6996, 0.8066, 0.7165, 0.8186, 0.695, 0.8065, 0.6996, 0.8065, 0.6996, 0.8186, 0.695, 0.8187, 0.7168, 0.8066, 0.7165, 0.8066, 0.7164, 0.8187, 0.7168, 0.8186, 0.695, 0.85, 0.6947, 0.85, 0.6947, 0.8186, 0.695, 0.8187, 0.7168, 0.8501, 0.7148, 0.8501, 0.7148, 0.8187, 0.7168, 0.8186, 0.695, 0.85, 0.6947, 0.8501, 0.7148, 0.8187, 0.7168, 0.85, 0.6947, 0.8792, 0.6948, 0.8809, 0.711, 0.8501, 0.7148, 0.8501, 0.7148, 0.8809, 0.711, 0.8792, 0.6948, 0.85, 0.6947, 0.8501, 0.7148, 0.8809, 0.711, 0.8809, 0.711, 0.8501, 0.7148, 0.85, 0.6947, 0.8792, 0.6948, 0.8792, 0.6948, 0.85, 0.6947, 0.85, 0.6947, 0.8501, 0.6875, 0.8502, 0.6995, 0.8501, 0.7148, 0.8501, 0.7148, 0.8502, 0.6995, 0.8484, 0.7016, 0.8187, 0.7168, 0.8186, 0.695, 0.8483, 0.6857, 0.8501, 0.6875, 0.85, 0.6947, 0.8187, 0.7168, 0.8484, 0.7016, 0.8483, 0.6857, 0.8186, 0.695, 0.8484, 0.7016, 0.8709, 0.6995, 0.8709, 0.6836, 0.8483, 0.6857, 0.8483, 0.6857, 0.8709, 0.6836, 0.8727, 0.6854, 0.8501, 0.6875, 0.8502, 0.6995, 0.8728, 0.6974, 0.8709, 0.6995, 0.8484, 0.7016, 0.8501, 0.6875, 0.8727, 0.6854, 0.8728, 0.6974, 0.8502, 0.6995, 0.8709, 0.6995, 0.8728, 0.6974, 0.8727, 0.6854, 0.8709, 0.6836, 0.8792, 0.6948, 0.9117, 0.6895, 0.9117, 0.6895, 0.8792, 0.6948, 0.8809, 0.711, 0.913, 0.7026, 0.913, 0.7026, 0.8809, 0.711, 0.8809, 0.711, 0.913, 0.7026, 0.9117, 0.6895, 0.8792, 0.6948, 0.8792, 0.6948, 0.9117, 0.6895, 0.913, 0.7026, 0.8809, 0.711, 0.913, 0.7026, 0.9117, 0.6895, 0.9117, 0.6895, 0.913, 0.7026, 0.5895, 0.08457, 0.5767, 0.0571, 0.5767, 0.04232, 0.5879, 0.0428, 0.6205, 0.08359, 0.6213, 0.0428, 0.6329, 0.04232, 0.6329, 0.0571, 0.5767, 0.04232, 0.5767, 0.0571, 0.5971, 0.0571, 0.5977, 0.04232, 0.5895, 0.08457, 0.5971, 0.0571, 0.5767, 0.0571, 0.6205, 0.08359, 0.6136, 0.08519, 0.6143, 0.0428, 0.6213, 0.0428, 0.5879, 0.0428, 0.584, 0.08457, 0.5895, 0.08457, 0.5769, 0.0428, 0.5812, 0.0428, 0.5812, 0.06788, 0.5785, 0.08457, 0.6136, 0.08519, 0.6019, 0.06788, 0.6019, 0.0428, 0.6143, 0.0428, 0.5785, 0.08457, 0.5812, 0.06788, 0.596, 0.08488, 0.5812, 0.06788, 0.5812, 0.0428, 0.6019, 0.0428, 0.6019, 0.06788, 0.5898, 0.5034, 0.5664, 0.5067, 0.5603, 0.4636, 0.5923, 0.462, 0.5974, 0.3748, 0.5975, 0.3748, 0.5933, 0.4205, 0.5947, 0.4205, 0.5975, 0.3748, 0.5972, 0.3013, 0.5745, 0.3001, 0.5477, 0.3731, 0.5477, 0.3731, 0.5745, 0.3001, 0.5466, 0.2988, 0.5162, 0.3733, 0.5161, 0.3733, 0.5433, 0.2965, 0.5695, 0.2976, 0.5474, 0.3731, 0.5474, 0.3731, 0.5695, 0.2976, 0.5973, 0.2987, 0.5974, 0.3748, 0.5745, 0.3001, 0.5758, 0.259, 0.5479, 0.2578, 0.5466, 0.2988, 0.5972, 0.3013, 0.6035, 0.2603, 0.5758, 0.259, 0.5745, 0.3001, 0.6028, 0.2823, 0.6147, 0.2365, 0.6152, 0.2243, 0.6035, 0.2603, 0.5479, 0.2578, 0.5512, 0.2222, 0.5507, 0.2345, 0.5471, 0.2799, 0.5555, 0.7681, 0.5758, 0.7263, 0.6072, 0.7253, 0.6033, 0.7615, 0.5758, 0.7263, 0.5767, 0.6847, 0.6077, 0.6961, 0.6072, 0.7253, 0.5767, 0.6847, 0.5742, 0.6917, 0.6077, 0.6962, 0.6077, 0.6961, 0.5742, 0.6917, 0.5738, 0.7114, 0.6073, 0.7255, 0.6077, 0.6962, 0.5738, 0.7114, 0.5665, 0.7481, 0.6073, 0.752, 0.6073, 0.7255, 0.6033, 0.7615, 0.6073, 0.752, 0.5665, 0.7481, 0.5555, 0.7681, 0.6033, 0.7615, 0.68, 0.739, 0.68, 0.739, 0.6073, 0.752, 0.6073, 0.752, 0.68, 0.739, 0.68, 0.7183, 0.6073, 0.7255, 0.6073, 0.7255, 0.68, 0.7183, 0.6799, 0.6975, 0.6077, 0.6962, 0.6077, 0.6962, 0.6799, 0.6975, 0.6799, 0.6974, 0.6077, 0.6961, 0.6077, 0.6961, 0.6799, 0.6974, 0.68, 0.7181, 0.6072, 0.7253, 0.6072, 0.7253, 0.68, 0.7181, 0.68, 0.739, 0.6033, 0.7615, 0.68, 0.7181, 0.7119, 0.7151, 0.712, 0.7315, 0.68, 0.739, 0.6799, 0.6974, 0.7118, 0.6988, 0.7119, 0.7151, 0.68, 0.7181, 0.6799, 0.6975, 0.7118, 0.6989, 0.7118, 0.6988, 0.6799, 0.6974, 0.68, 0.7183, 0.7119, 0.7153, 0.7118, 0.6989, 0.6799, 0.6975, 0.68, 0.739, 0.712, 0.7315, 0.7119, 0.7153, 0.68, 0.7183, 0.68, 0.739, 0.712, 0.7315, 0.712, 0.7315, 0.68, 0.739, 0.712, 0.7315, 0.7692, 0.7225, 0.7692, 0.7226, 0.712, 0.7315, 0.712, 0.7315, 0.7692, 0.7226, 0.7691, 0.7072, 0.7119, 0.7153, 0.7119, 0.7153, 0.7691, 0.7072, 0.7674, 0.6984, 0.7118, 0.6989, 0.7118, 0.6989, 0.7674, 0.6984, 0.7674, 0.6984, 0.7118, 0.6988, 0.7118, 0.6988, 0.7674, 0.6984, 0.7691, 0.7071, 0.7119, 0.7151, 0.7119, 0.7151, 0.7691, 0.7071, 0.7692, 0.7225, 0.712, 0.7315, 0.5664, 0.5067, 0.5898, 0.5034, 0.5782, 0.5471, 0.561, 0.547, 0.5898, 0.5034, 0.5856, 0.5034, 0.5732, 0.5471, 0.5782, 0.5471, 0.4966, 0.4984, 0.4966, 0.5476, 0.537, 0.5471, 0.5476, 0.5069, 0.4966, 0.5826, 0.5509, 0.5826, 0.5485, 0.6139, 0.4966, 0.6143, 0.5509, 0.5826, 0.5649, 0.5826, 0.5626, 0.6139, 0.5485, 0.6139, 0.5555, 0.7681, 0.5131, 0.7323, 0.5758, 0.7263, 0.4966, 0.7451, 0.5221, 0.753, 0.5665, 0.7481, 0.4966, 0.7784, 0.5555, 0.7681, 0.52, 0.7792, 0.4966, 0.7666, 0.5187, 0.7749, 0.5221, 0.753, 0.4966, 0.7451, 0.5221, 0.753, 0.5187, 0.7749, 0.5168, 0.7823, 0.52, 0.7792, 0.5628, 0.6345, 0.5767, 0.6847, 0.5669, 0.6838, 0.5545, 0.6345, 0.7691, 0.7071, 0.8065, 0.6996, 0.8066, 0.7164, 0.7692, 0.7225, 0.7674, 0.6984, 0.8065, 0.6996, 0.7691, 0.7071, 0.7674, 0.6984, 0.8065, 0.6996, 0.8065, 0.6996, 0.7674, 0.6984, 0.7691, 0.7072, 0.8065, 0.6996, 0.7674, 0.6984, 0.7692, 0.7226, 0.8066, 0.7165, 0.8065, 0.6996, 0.7691, 0.7072, 0.7692, 0.7225, 0.8066, 0.7164, 0.8066, 0.7165, 0.7692, 0.7226, 0.4966, 0.5826, 0.4966, 0.5471, 0.561, 0.547, 0.5509, 0.5826, 0.5758, 0.7263, 0.5669, 0.6838, 0.5767, 0.6847, 0.5701, 0.6671, 0.5544, 0.6505, 0.5545, 0.6552, 0.5732, 0.5471, 0.537, 0.5471, 0.5201, 0.5826, 0.559, 0.5826, 0.5782, 0.5471, 0.5732, 0.5471, 0.559, 0.5826, 0.5649, 0.5826, 0.561, 0.547, 0.5782, 0.5471, 0.5649, 0.5826, 0.5509, 0.5826, 0.5507, 0.2345, 0.5512, 0.2222, 0.5766, 0.1516, 0.576, 0.1506, 0.6152, 0.2243, 0.6147, 0.2365, 0.6043, 0.1507, 0.6065, 0.1515, 0.6065, 0.1515, 0.6043, 0.1507, 0.6136, 0.08519, 0.6205, 0.08359, 0.5973, 0.2987, 0.5695, 0.2976, 0.5749, 0.2811, 0.6028, 0.2823, 0.5695, 0.2976, 0.5433, 0.2965, 0.5471, 0.2799, 0.5749, 0.2811, 0.5161, 0.3733, 0.5063, 0.4205, 0.5103, 0.4205, 0.5162, 0.3733, 0.5479, 0.2578, 0.5758, 0.259, 0.5833, 0.2232, 0.5512, 0.2222, 0.5758, 0.259, 0.6035, 0.2603, 0.6152, 0.2243, 0.5833, 0.2232, 0.4966, 0.7451, 0.5153, 0.7207, 0.4966, 0.7146, 0.5833, 0.2232, 0.6152, 0.2243, 0.6065, 0.1515, 0.5937, 0.1515, 0.6147, 0.2365, 0.5827, 0.2355, 0.5883, 0.1506, 0.6043, 0.1507, 0.5827, 0.2355, 0.5507, 0.2345, 0.576, 0.1506, 0.5883, 0.1506, 0.5512, 0.2222, 0.5833, 0.2232, 0.5937, 0.1515, 0.5766, 0.1516, 0.5974, 0.3748, 0.5973, 0.2987, 0.5972, 0.3013, 0.5975, 0.3748, 0.5161, 0.3733, 0.5162, 0.3733, 0.5466, 0.2988, 0.5433, 0.2965, 0.5153, 0.7207, 0.4966, 0.7451, 0.5665, 0.7481, 0.5593, 0.6886, 0.5545, 0.6552, 0.53, 0.6576, 0.5303, 0.6896, 0.5201, 0.5826, 0.537, 0.5471, 0.4966, 0.5476, 0.4966, 0.5826, 0.5476, 0.5069, 0.537, 0.5471, 0.5732, 0.5471, 0.5856, 0.5034, 0.5248, 0.6488, 0.5545, 0.6552, 0.5544, 0.6505, 0.5248, 0.6488, 0.53, 0.6576, 0.5545, 0.6552, 0.5593, 0.6886, 0.5704, 0.6846, 0.5701, 0.6671, 0.5545, 0.6552, 0.52, 0.7792, 0.4966, 0.7837, 0.4966, 0.7784, 0.52, 0.7792, 0.5168, 0.7823, 0.4966, 0.7837, 0.4966, 0.6437, 0.5117, 0.6911, 0.4966, 0.6913, 0.5758, 0.7263, 0.5131, 0.7323, 0.5117, 0.6911, 0.5669, 0.6838, 0.5117, 0.6911, 0.5131, 0.7323, 0.4966, 0.7332, 0.4966, 0.6913, 0.5131, 0.7323, 0.4966, 0.7784, 0.4966, 0.7332, 0.5131, 0.7323, 0.5555, 0.7681, 0.4966, 0.7784, 0.5977, 0.04232, 0.5971, 0.0571, 0.6329, 0.0571, 0.6329, 0.04232, 0.6329, 0.0571, 0.5895, 0.08457, 0.6205, 0.08359, 0.6329, 0.0571, 0.5971, 0.0571, 0.5895, 0.08457, 0.5555, 0.7681, 0.5221, 0.753, 0.52, 0.7792, 0.5555, 0.7681, 0.5665, 0.7481, 0.5221, 0.753, 0.5476, 0.5069, 0.5071, 0.4457, 0.4966, 0.4984, 0.4259, 0.6838, 0.4386, 0.6345, 0.4966, 0.6437, 0.4259, 0.6838, 0.4966, 0.6437, 0.4814, 0.6911, 0.5669, 0.6838, 0.4966, 0.6437, 0.5545, 0.6345, 0.5669, 0.6838, 0.5117, 0.6911, 0.4966, 0.6437, 0.4342, 0.5826, 0.4282, 0.5826, 0.4305, 0.6139, 0.4376, 0.6146, 0.559, 0.5826, 0.5556, 0.6146, 0.5626, 0.6139, 0.5649, 0.5826, 0.5544, 0.6505, 0.5556, 0.6146, 0.522, 0.6145, 0.5248, 0.6488, 0.4388, 0.6505, 0.4684, 0.6488, 0.4711, 0.6145, 0.4376, 0.6146, 0.4966, 0.5826, 0.473, 0.5826, 0.4711, 0.6145, 0.4966, 0.6148, 0.4966, 0.5826, 0.4966, 0.6148, 0.522, 0.6145, 0.5201, 0.5826, 0.522, 0.6145, 0.4966, 0.6148, 0.4966, 0.655, 0.5248, 0.6488, 0.4966, 0.6148, 0.4711, 0.6145, 0.4684, 0.6488, 0.4966, 0.655, 0.4376, 0.6146, 0.4711, 0.6145, 0.473, 0.5826, 0.4342, 0.5826, 0.522, 0.6145, 0.5556, 0.6146, 0.559, 0.5826, 0.5201, 0.5826, 0.5626, 0.6139, 0.5556, 0.6146, 0.5544, 0.6505, 0.5628, 0.6345, 0.4376, 0.6146, 0.4305, 0.6139, 0.4303, 0.6345, 0.4388, 0.6505, 0.5485, 0.6139, 0.5626, 0.6139, 0.5628, 0.6345, 0.5545, 0.6345, 0.4966, 0.6143, 0.5485, 0.6139, 0.5545, 0.6345, 0.4966, 0.6437, 0.4305, 0.6139, 0.4447, 0.6139, 0.4386, 0.6345, 0.4303, 0.6345, 0.4447, 0.6139, 0.4966, 0.6143, 0.4966, 0.6437, 0.4386, 0.6345, 0.4388, 0.6505, 0.4186, 0.6917, 0.4264, 0.6671, 0.5544, 0.6505, 0.5701, 0.6671, 0.5742, 0.6917, 0.5767, 0.6847, 0.5628, 0.6345, 0.5544, 0.6505, 0.5742, 0.6917, 0.4161, 0.6847, 0.4186, 0.6917, 0.4388, 0.6505, 0.4303, 0.6345, 0.4769, 0.3733, 0.4454, 0.3731, 0.4455, 0.4205, 0.4829, 0.4205, 0.3956, 0.3748, 0.3999, 0.4205, 0.4455, 0.4205, 0.4454, 0.3731, 0.5162, 0.3733, 0.5103, 0.4205, 0.5477, 0.4205, 0.5477, 0.3731, 0.5975, 0.3748, 0.5477, 0.3731, 0.5477, 0.4205, 0.5933, 0.4205, 0.6028, 0.2823, 0.5749, 0.2811, 0.5827, 0.2355, 0.6147, 0.2365, 0.3904, 0.2823, 0.3784, 0.2365, 0.4105, 0.2355, 0.4183, 0.2811, 0.5973, 0.2987, 0.6028, 0.2823, 0.6035, 0.2603, 0.5972, 0.3013, 0.5479, 0.2578, 0.5471, 0.2799, 0.5433, 0.2965, 0.5466, 0.2988, 0.3959, 0.2987, 0.396, 0.3013, 0.3896, 0.2603, 0.3904, 0.2823, 0.4452, 0.2578, 0.4466, 0.2988, 0.4498, 0.2965, 0.446, 0.2799, 0.4336, 0.6886, 0.4317, 0.7073, 0.4779, 0.7207, 0.4629, 0.6896, 0.4629, 0.6896, 0.4779, 0.7207, 0.4966, 0.7146, 0.4966, 0.6919, 0.5303, 0.6896, 0.4966, 0.6919, 0.4966, 0.7146, 0.5153, 0.7207, 0.5593, 0.6886, 0.5303, 0.6896, 0.5153, 0.7207, 0.5611, 0.7073, 0.4224, 0.6846, 0.4264, 0.6671, 0.4186, 0.6917, 0.4191, 0.7114, 0.5704, 0.6846, 0.5738, 0.7114, 0.5742, 0.6917, 0.5701, 0.6671, 0.53, 0.6576, 0.4966, 0.6644, 0.4966, 0.6919, 0.5303, 0.6896, 0.4631, 0.6576, 0.4629, 0.6896, 0.4966, 0.6919, 0.4966, 0.6644, 0.4966, 0.655, 0.4684, 0.6488, 0.4631, 0.6576, 0.4966, 0.6644, 0.4966, 0.655, 0.4966, 0.6644, 0.53, 0.6576, 0.5248, 0.6488, 0.4388, 0.6505, 0.4386, 0.6552, 0.4631, 0.6576, 0.4684, 0.6488, 0.5738, 0.7114, 0.5704, 0.6846, 0.5593, 0.6886, 0.5611, 0.7073, 0.4191, 0.7114, 0.4317, 0.7073, 0.4336, 0.6886, 0.4224, 0.6846, 0.4191, 0.7114, 0.4263, 0.7481, 0.4779, 0.7207, 0.4317, 0.7073, 0.5738, 0.7114, 0.5611, 0.7073, 0.5153, 0.7207, 0.5665, 0.7481, 0.5474, 0.3731, 0.5425, 0.4205, 0.5063, 0.4205, 0.5161, 0.3733, 0.4457, 0.3731, 0.4771, 0.3733, 0.4868, 0.4205, 0.4506, 0.4205, 0.5933, 0.4205, 0.5477, 0.4205, 0.5477, 0.4637, 0.5894, 0.462, 0.4455, 0.4205, 0.3999, 0.4205, 0.4037, 0.462, 0.4455, 0.4637, 0.4861, 0.4457, 0.4455, 0.4637, 0.4455, 0.5069, 0.5103, 0.4205, 0.5063, 0.4205, 0.5039, 0.4441, 0.5071, 0.4457, 0.5947, 0.4205, 0.5933, 0.4205, 0.5894, 0.462, 0.5923, 0.462, 0.5947, 0.4205, 0.5425, 0.4205, 0.5474, 0.3731, 0.5974, 0.3748, 0.4868, 0.4205, 0.4829, 0.4205, 0.4861, 0.4457, 0.4893, 0.4441, 0.3999, 0.4205, 0.3985, 0.4205, 0.4009, 0.462, 0.4037, 0.462, 0.4506, 0.4205, 0.3985, 0.4205, 0.3958, 0.3748, 0.4457, 0.3731, 0.4861, 0.4457, 0.4966, 0.4984, 0.5071, 0.4457, 0.4861, 0.4457, 0.5071, 0.4457, 0.5039, 0.4441, 0.4893, 0.4441, 0.4966, 0.4687, 0.4893, 0.4441, 0.5039, 0.4441, 0.4037, 0.462, 0.4009, 0.462, 0.4033, 0.5034, 0.4076, 0.5034, 0.5923, 0.462, 0.5894, 0.462, 0.5856, 0.5034, 0.5898, 0.5034, 0.4455, 0.4637, 0.4037, 0.462, 0.4076, 0.5034, 0.4455, 0.5069, 0.5477, 0.4637, 0.5071, 0.4457, 0.5476, 0.5069, 0.5894, 0.462, 0.5477, 0.4637, 0.5476, 0.5069, 0.5856, 0.5034, 0.5923, 0.462, 0.5603, 0.4636, 0.5425, 0.4205, 0.5947, 0.4205, 0.4329, 0.4636, 0.4009, 0.462, 0.3985, 0.4205, 0.4506, 0.4205, 0.4455, 0.4205, 0.4455, 0.4637, 0.4861, 0.4457, 0.4829, 0.4205, 0.5477, 0.4205, 0.5103, 0.4205, 0.5071, 0.4457, 0.5477, 0.4637, 0.5039, 0.4441, 0.5182, 0.4651, 0.4966, 0.4687, 0.5182, 0.4651, 0.5039, 0.4441, 0.5063, 0.4205, 0.5425, 0.4205, 0.475, 0.4651, 0.4893, 0.4441, 0.4966, 0.4687, 0.4868, 0.4205, 0.4893, 0.4441, 0.475, 0.4651, 0.4506, 0.4205, 0.5425, 0.4205, 0.5603, 0.4636, 0.5182, 0.4651, 0.4506, 0.4205, 0.475, 0.4651, 0.4329, 0.4636, 0.4789, 0.5012, 0.4268, 0.5067, 0.4329, 0.4636, 0.475, 0.4651, 0.5603, 0.4636, 0.5664, 0.5067, 0.5142, 0.5012, 0.5182, 0.4651, 0.4966, 0.4958, 0.4966, 0.4687, 0.5182, 0.4651, 0.5142, 0.5012, 0.475, 0.4651, 0.4966, 0.4687, 0.4966, 0.4958, 0.4789, 0.5012, 0.5664, 0.5067, 0.561, 0.547, 0.4966, 0.5471, 0.5142, 0.5012, 0.4268, 0.5067, 0.4789, 0.5012, 0.4966, 0.5471, 0.4322, 0.547, 0.4789, 0.5012, 0.4966, 0.4958, 0.5142, 0.5012, 0.4966, 0.5471, 0.3726, 0.08359, 0.3867, 0.1515, 0.3995, 0.1515, 0.4036, 0.08457, 0.6065, 0.1515, 0.6205, 0.08359, 0.5895, 0.08457, 0.5937, 0.1515, 0.4425, 0.2345, 0.446, 0.2799, 0.4183, 0.2811, 0.4105, 0.2355, 0.5507, 0.2345, 0.5827, 0.2355, 0.5749, 0.2811, 0.5471, 0.2799, 0.4091, 0.08457, 0.4053, 0.0428, 0.4036, 0.08457, 0.4091, 0.08457, 0.4036, 0.08457, 0.3995, 0.1515, 0.4166, 0.1516, 0.4147, 0.08457, 0.4091, 0.08457, 0.4166, 0.1516, 0.4172, 0.1506, 0.5937, 0.1515, 0.5895, 0.08457, 0.584, 0.08457, 0.5766, 0.1516, 0.5785, 0.08457, 0.576, 0.1506, 0.5766, 0.1516, 0.584, 0.08457, 0.596, 0.08488, 0.6019, 0.06788, 0.6136, 0.08519, 0.596, 0.08488, 0.5812, 0.06788, 0.6019, 0.06788, 0.3971, 0.08488, 0.4119, 0.06788, 0.4147, 0.08457, 0.3971, 0.08488, 0.3913, 0.06788, 0.4119, 0.06788, 0.6136, 0.08519, 0.6043, 0.1507, 0.5883, 0.1506, 0.596, 0.08488, 0.576, 0.1506, 0.5785, 0.08457, 0.596, 0.08488, 0.5883, 0.1506, 0.4172, 0.1506, 0.4049, 0.1506, 0.3971, 0.08488, 0.4147, 0.08457, 0.3889, 0.1507, 0.3796, 0.08519, 0.3971, 0.08488, 0.4049, 0.1506, 0.4147, 0.08457, 0.4163, 0.0428, 0.4053, 0.0428, 0.4091, 0.08457, 0.5785, 0.08457, 0.584, 0.08457, 0.5879, 0.0428, 0.5769, 0.0428, 0.0, 1.0, 1.0, 0.0, 0.0, 0.0, 0.0, 1.0, 0.0, 0.0, 1.0, 0.0, 0.0, 1.0, 1.0, 0.0, 0.0, 0.0, 0.0, 1.0, 0.0, 0.0, 1.0, 0.0, 1.0, 1.0, 0.0, 1.0, 1.0, 1.0, 1.0, 0.0, 0.0, 0.0, 0.0, 1.0, 0.0, 0.0, 1.0, 0.0, 1.0, 1.0, 0.0, 1.0, 0.0, 0.0, 1.0, 0.0, 0.0, 1.0, 1.0, 1.0, 1.0, 0.0, 0.0, 0.0, 0.0, 1.0, 0.0, 0.0, 1.0, 0.0, 1.0, 1.0])
me_neoprenbody.materials.append(mat_bodygray)
me_neoprenbody.use_remesh_preserve_volume = False
me_neoprenbody.use_remesh_preserve_attributes = False
me_neoprenbody.use_mirror_vertex_groups = False
me_neoprenbody.update()
me_head = bpy.data.meshes.new('Head')
me_head.from_pydata([(-0.2849, -0.4245, 0.02535), (0.2465, 0.004978, 0.1053), (0.1489, -0.004812, 0.2001), (-0.2729, -0.1876, 0.0427), (-0.2677, -0.476, 0.05661), (-0.3226, -0.3292, 0.0206), (-0.2157, -0.2056, 0.1063), (-0.2079, -0.2464, 0.1039), (-0.2264, -0.2486, 0.07722), (-0.2327, -0.2083, 0.07905), (-0.1725, -0.2215, 0.1342), (-0.228, -0.2279, 0.04343), (-0.1848, -0.1833, 0.1542), (-0.2084, -0.2578, 0.1405), (0.2528, -0.4015, 0.07815), (0.1891, -0.4161, 0.1624), (-0.2474, -0.539, 0.0387), (-0.2726, -0.5281, 0.03184), (0.0928, 0.0721, 0.1696), (-0.02377, 0.06808, 0.1885), (-0.03402, -0.1842, 0.2003), (-0.01699, -0.4685, 0.1381), (-0.2449, -0.266, 0.09983), (-0.2287, -0.4842, 0.08984), (0.1459, -0.1958, 0.2204), (0.0376, -0.4629, 0.1974), (0.1374, -0.5015, 0.1168), (-0.2896, -0.3619, 0.03698), (-0.2478, -0.1681, 0.1214), (-0.2498, -0.4128, 0.07317), (-0.1481, -0.2251, 0.1583), (-0.3229, -0.3435, 0.01767), (-0.2308, -0.02411, 0.1654), (-0.105, -0.04498, 0.2261), (-0.2153, -0.07438, 0.134), (-0.2454, -0.05067, 0.0635), (-0.1453, 0.05644, 0.1626), (0.1662, -0.4929, 0.05898), (-0.2687, -0.00925, 0.08331), (-0.02145, 0.1377, 0.1029), (0.1506, 0.09456, 0.0947), (0.2614, -0.1665, 0.1304), (-0.1679, 0.09466, 0.0888), (0.05083, -0.1844, 0.232), (-0.01033, -0.05148, 0.2379), (-0.1298, -0.1588, 0.1656), (-0.2407, -0.2522, 0.05588), (-0.04464, -0.3102, 0.1799), (0.04161, -0.3139, 0.2174), (-0.1189, -0.3891, 0.1467), (-0.01735, -0.3589, 0.1725), (-0.1127, -0.4533, 0.1245), (-0.2203, -0.4216, 0.1031), (0.2014, -0.5426, 0.0001522), (0.1501, -0.5531, 0.09378), (-0.01403, -0.5925, 0.1142), (-0.2652, -0.3657, 0.08631), (-0.2459, -0.3058, 0.1162), (-0.265, -0.3055, 0.05267), (-0.1233, -0.2916, 0.1692), (-0.1069, -0.2147, 0.1716), (-0.05212, -0.3961, 0.1578), (-0.26, -0.2265, 0.01996), (-0.269, -0.2022, 0.02309), (-0.2804, -0.5048, 0.03429), (-0.2755, -0.4547, 0.02099), (-0.2769, -0.4793, 0.03171), (-0.289, -0.432, 0.02538), (-0.1765, -0.2974, 0.1526), (-0.2921, -0.4166, 0.0252), (-0.2868, -0.4008, 0.02488), (-0.06299, -0.5178, 0.08342), (-0.06299, -0.5178, -0.08311), (-0.2868, -0.4008, -0.02458), (-0.2919, -0.3993, 0.0001375), (-0.2921, -0.4166, -0.0249), (-0.1765, -0.2974, -0.1523), (-0.289, -0.432, -0.02508), (-0.2932, -0.4317, 0.0001371), (-0.2769, -0.4793, -0.03141), (-0.2843, -0.4769, 0.0001363), (-0.2755, -0.4547, -0.02068), (-0.2804, -0.5048, -0.03398), (-0.2648, -0.2005, 0.0001366), (-0.269, -0.2022, -0.02279), (-0.26, -0.2265, -0.01966), (-0.05212, -0.3961, -0.1575), (-0.1069, -0.2147, -0.1713), (-0.2877, -0.501, 0.0001385), (-0.1233, -0.2916, -0.1689), (-0.265, -0.3055, -0.05237), (-0.2459, -0.3058, -0.1159), (-0.2652, -0.3657, -0.086), (-0.01403, -0.5925, -0.1139), (0.1501, -0.5531, -0.09348), (-0.1103, -0.6446, 0.0001381), (-0.1772, 0.1117, 0.0001374), (-0.2601, -0.05177, 0.0001363), (-0.2835, -0.008272, 0.0001363), (-0.01958, 0.1585, 0.0001374), (0.3011, -0.1547, 0.0001416), (-0.2961, -0.4163, 0.0001373), (-0.2803, -0.455, 0.0001373), (-0.256, -0.2196, 0.0001371), (-0.2977, -0.3677, 0.0001395), (0.1949, -0.4844, 0.0001364), (-0.2578, -0.5439, 0.0001385), (-0.3282, -0.3441, 0.0001395), (-0.1102, -0.5518, 0.0001364), (-0.281, -0.5299, 0.0001385), (0.2544, -0.4012, 0.0001404), (-0.3282, -0.3287, 0.0001377), (0.2581, 0.04439, 0.000141), (-0.2891, -0.4242, 0.0001371), (0.1705, 0.1155, 0.0001405), (-0.2203, -0.4216, -0.1028), (-0.1127, -0.4533, -0.1242), (-0.01735, -0.3589, -0.1722), (-0.1189, -0.3891, -0.1464), (0.04161, -0.3139, -0.2171), (-0.04464, -0.3102, -0.1796), (-0.2407, -0.2522, -0.05557), (-0.1298, -0.1588, -0.1653), (-0.01033, -0.05148, -0.2376), (0.05083, -0.1844, -0.2317), (-0.1679, 0.09466, -0.08849), (0.2614, -0.1665, -0.1301), (0.1506, 0.09456, -0.0944), (-0.02145, 0.1377, -0.1026), (-0.2687, -0.00925, -0.08301), (0.1662, -0.4929, -0.05867), (-0.1453, 0.05644, -0.1623), (-0.2454, -0.05066, -0.0632), (-0.2153, -0.07438, -0.1337), (-0.105, -0.04498, -0.2258), (-0.2308, -0.02411, -0.1651), (-0.3229, -0.3435, -0.01737), (-0.1481, -0.2251, -0.158), (-0.2498, -0.4128, -0.07287), (-0.2478, -0.1681, -0.1211), (-0.2896, -0.3619, -0.03667), (0.1374, -0.5015, -0.1165), (0.0376, -0.4629, -0.1971), (0.1459, -0.1958, -0.2201), (-0.2287, -0.4842, -0.08953), (-0.2449, -0.266, -0.09953), (-0.01699, -0.4685, -0.1378), (-0.03402, -0.1842, -0.2), (-0.02377, 0.06808, -0.1882), (0.0928, 0.0721, -0.1693), (-0.2726, -0.5281, -0.03154), (-0.2474, -0.539, -0.03839), (0.1891, -0.4161, -0.1621), (0.2528, -0.4015, -0.07785), (-0.2084, -0.2578, -0.1402), (-0.1848, -0.1833, -0.1539), (-0.228, -0.2279, -0.04313), (-0.1725, -0.2215, -0.1339), (-0.2327, -0.2083, -0.07875), (-0.2264, -0.2486, -0.07691), (-0.2079, -0.2464, -0.1036), (-0.2157, -0.2056, -0.106), (-0.3226, -0.3292, -0.02029), (-0.2677, -0.476, -0.0563), (-0.2729, -0.1876, -0.04239), (0.1489, -0.004812, -0.1998), (0.2465, 0.004979, -0.105), (-0.2849, -0.4245, -0.02504), (-0.2926, -0.2796, 0.0001252), (-0.2876, -0.2808, -0.01203), (-0.2877, -0.281, 0.01237), (-0.2603, -0.178, 0.07997), (-0.2603, -0.178, -0.07967)], [], [(25, 15, 24), (31, 27, 5), (44, 20, 43), (15, 25, 26), (11, 3, 63), (62, 46, 11), (6, 7, 10), (34, 12, 45), (12, 30, 45), (9, 11, 8), (5, 27, 170), (63, 97, 83), (171, 9, 28), (3, 11, 9), (32, 33, 36), (0, 29, 69), (46, 22, 8), (46, 8, 11), (24, 48, 25), (12, 6, 10), (12, 10, 30), (13, 30, 10), (13, 10, 7), (22, 13, 7), (22, 7, 8), (28, 9, 6), (28, 6, 12), (45, 33, 32), (45, 32, 34), (52, 23, 49), (58, 22, 46), (56, 58, 27), (100, 112, 1), (100, 1, 41), (18, 40, 39), (18, 39, 19), (32, 36, 42), (32, 42, 38), (21, 26, 25), (105, 110, 14), (105, 14, 37), (96, 42, 39), (96, 39, 99), (39, 42, 36), (39, 36, 19), (37, 14, 15), (37, 15, 26), (38, 42, 96), (38, 96, 98), (41, 1, 2), (41, 2, 24), (15, 14, 41), (15, 41, 24), (14, 110, 100), (14, 100, 41), (97, 35, 38), (97, 38, 98), (33, 45, 20), (33, 20, 44), (32, 38, 35), (32, 35, 34), (2, 1, 40), (2, 40, 18), (7, 6, 9), (7, 9, 8), (19, 44, 2), (19, 2, 18), (112, 114, 40), (112, 40, 1), (99, 39, 40), (99, 40, 114), (43, 20, 47), (43, 47, 48), (47, 50, 48), (25, 48, 50), (25, 50, 21), (48, 24, 43), (26, 21, 55), (26, 55, 54), (4, 23, 52), (4, 52, 29), (13, 57, 68), (62, 58, 46), (51, 49, 23), (51, 23, 16), (59, 47, 20), (60, 59, 20), (30, 60, 45), (60, 20, 45), (60, 30, 59), (61, 47, 59), (61, 59, 49), (63, 3, 97), (63, 62, 11), (62, 63, 83, 103), (35, 97, 3), (35, 3, 171), (28, 12, 34), (28, 34, 35), (64, 88, 109, 17), (65, 66, 4), (88, 64, 66, 80), (106, 16, 17, 109), (66, 65, 102, 80), (66, 64, 4), (64, 23, 4), (23, 64, 17), (23, 17, 16), (29, 0, 67), (67, 0, 113, 78), (78, 102, 65, 67), (29, 67, 65), (29, 65, 4), (56, 57, 58), (68, 59, 30), (68, 30, 13), (52, 56, 29), (57, 56, 52), (57, 52, 68), (113, 0, 69, 101), (104, 74, 70, 27), (74, 101, 69, 70), (29, 70, 69), (49, 59, 68), (49, 68, 52), (27, 70, 29), (27, 29, 56), (108, 71, 16), (108, 16, 106), (57, 13, 22), (57, 22, 58), (71, 55, 21), (51, 16, 71), (51, 71, 21), (50, 47, 61), (50, 61, 21), (24, 2, 44), (24, 44, 43), (142, 143, 152), (136, 162, 140), (123, 124, 147), (152, 141, 142), (156, 84, 164), (85, 156, 121), (161, 157, 160), (133, 122, 155), (155, 122, 137), (158, 159, 156), (162, 169, 140), (84, 83, 97), (164, 172, 158), (164, 158, 156), (135, 131, 134), (167, 75, 138), (121, 159, 145), (121, 156, 159), (143, 142, 119), (155, 157, 161), (155, 137, 157), (154, 157, 137), (154, 160, 157), (145, 160, 154), (145, 159, 160), (139, 161, 158), (139, 155, 161), (122, 135, 134), (122, 133, 135), (115, 118, 144), (90, 121, 145), (92, 140, 90), (100, 166, 112), (100, 126, 166), (149, 128, 127), (149, 148, 128), (135, 125, 131), (135, 129, 125), (146, 142, 141), (105, 153, 110), (105, 130, 153), (96, 128, 125), (96, 99, 128), (128, 131, 125), (128, 148, 131), (130, 152, 153), (130, 141, 152), (129, 96, 125), (129, 98, 96), (126, 165, 166), (126, 143, 165), (152, 126, 153), (152, 143, 126), (153, 100, 110), (153, 126, 100), (97, 129, 132), (97, 98, 129), (134, 147, 122), (134, 123, 147), (135, 132, 129), (135, 133, 132), (165, 127, 166), (165, 149, 127), (160, 158, 161), (160, 159, 158), (148, 165, 123), (148, 149, 165), (112, 127, 114), (112, 166, 127), (99, 127, 128), (99, 114, 127), (124, 120, 147), (124, 119, 120), (120, 119, 117), (142, 117, 119), (142, 146, 117), (119, 124, 143), (141, 93, 146), (141, 94, 93), (163, 115, 144), (163, 138, 115), (154, 76, 91), (85, 121, 90), (116, 144, 118), (116, 151, 144), (89, 147, 120), (87, 147, 89), (137, 122, 87), (87, 122, 147), (87, 89, 137), (86, 89, 120), (86, 118, 89), (84, 97, 164), (84, 156, 85), (85, 103, 83, 84), (132, 164, 97), (132, 139, 172), (139, 133, 155), (139, 132, 133), (82, 150, 109, 88), (81, 163, 79), (88, 80, 79, 82), (106, 109, 150, 151), (79, 80, 102, 81), (79, 163, 82), (82, 163, 144), (144, 150, 82), (144, 151, 150), (138, 77, 167), (77, 78, 113, 167), (78, 77, 81, 102), (138, 81, 77), (138, 163, 81), (92, 90, 91), (76, 137, 89), (76, 154, 137), (115, 138, 92), (91, 115, 92), (91, 76, 115), (113, 101, 75, 167), (104, 140, 73, 74), (74, 73, 75, 101), (138, 75, 73), (118, 76, 89), (118, 115, 76), (140, 138, 73), (140, 92, 138), (108, 151, 72), (108, 106, 151), (91, 145, 154), (91, 90, 145), (72, 146, 93), (116, 72, 151), (116, 146, 72), (117, 86, 120), (117, 146, 86), (143, 123, 165), (143, 124, 123), (90, 140, 169), (136, 107, 111, 162), (31, 5, 111, 107), (107, 136, 140, 104), (107, 104, 27, 31), (170, 27, 58), (103, 169, 168), (103, 168, 170), (111, 168, 169, 162), (5, 170, 168, 111), (85, 90, 169), (85, 169, 103), (62, 103, 170), (62, 170, 58), (95, 108, 72, 93), (95, 55, 71, 108), (54, 53, 37, 26), (53, 105, 37), (53, 130, 105), (94, 141, 130, 53), (51, 21, 61), (51, 61, 49), (116, 118, 86), (116, 86, 146), (134, 131, 148), (134, 148, 123), (33, 44, 19), (33, 19, 36), (172, 164, 132), (172, 139, 158), (171, 28, 35), (171, 3, 9)])
me_head.polygons.foreach_set('use_smooth', [True] * 308)
_k = {(104, 140): 1.0, (27, 104): 1.0, (111, 168): 1.0, (103, 168): 1.0}
me_head.attributes.new('crease_edge', 'FLOAT', 'EDGE').data.foreach_set('value', [_k.get((min(e.vertices), max(e.vertices)), 0.0) for e in me_head.edges])
_uv = me_head.uv_layers.new(name='UVTex')
_uv.uv.foreach_set('vector', [0.6969, 0.3821, 0.7689, 0.3802, 0.7814, 0.6072, 0.5247, 0.4526, 0.5324, 0.4429, 0.5213, 0.4656, 0.6411, 0.6628, 0.6563, 0.5482, 0.7071, 0.5536, 0.7689, 0.3802, 0.6969, 0.3821, 0.6648, 0.3239, 0.5387, 0.5253, 0.5334, 0.5488, 0.5212, 0.5398, 0.5257, 0.5142, 0.5435, 0.5031, 0.5387, 0.5253, 0.576, 0.5338, 0.576, 0.5121, 0.5969, 0.5257, 0.5732, 0.5976, 0.5994, 0.5635, 0.6204, 0.5783, 0.5994, 0.5635, 0.6248, 0.5207, 0.6204, 0.5783, 0.5555, 0.5338, 0.5387, 0.5253, 0.5555, 0.5121, 0.5213, 0.4656, 0.5324, 0.4429, 0.5163, 0.5008, 0.5212, 0.5398, 0.5086, 0.6074, 0.509, 0.54, 0.551, 0.5554, 0.5555, 0.5338, 0.5686, 0.562, 0.5334, 0.5488, 0.5387, 0.5253, 0.5555, 0.5338, 0.5652, 0.62, 0.6119, 0.6418, 0.55, 0.6428, 0.522, 0.416, 0.5502, 0.4189, 0.5227, 0.4204, 0.5435, 0.5031, 0.5601, 0.4902, 0.5555, 0.5121, 0.5435, 0.5031, 0.5555, 0.5121, 0.5387, 0.5253, 0.7814, 0.6072, 0.7052, 0.5017, 0.6969, 0.3821, 0.5994, 0.5635, 0.576, 0.5338, 0.5969, 0.5257, 0.5994, 0.5635, 0.5969, 0.5257, 0.6248, 0.5207, 0.6036, 0.5024, 0.6248, 0.5207, 0.5969, 0.5257, 0.6036, 0.5024, 0.5969, 0.5257, 0.576, 0.5121, 0.5601, 0.4902, 0.6036, 0.5024, 0.576, 0.5121, 0.5601, 0.4902, 0.576, 0.5121, 0.5555, 0.5121, 0.5686, 0.562, 0.5555, 0.5338, 0.576, 0.5338, 0.5686, 0.562, 0.576, 0.5338, 0.5994, 0.5635, 0.6204, 0.5783, 0.6119, 0.6418, 0.5652, 0.62, 0.6204, 0.5783, 0.5652, 0.62, 0.5732, 0.5976, 0.6067, 0.4187, 0.5665, 0.3645, 0.6311, 0.4424, 0.5505, 0.4644, 0.5601, 0.4902, 0.5435, 0.5031, 0.5606, 0.43, 0.5505, 0.4644, 0.5324, 0.4429, 0.8914, 0.6338, 0.8469, 0.8068, 0.8008, 0.7814, 0.8914, 0.6338, 0.8008, 0.7814, 0.8452, 0.6229, 0.551, 0.7015, 0.5235, 0.6977, 0.5237, 0.6644, 0.551, 0.7015, 0.5237, 0.6644, 0.5551, 0.6659, 0.5652, 0.62, 0.55, 0.6428, 0.5255, 0.6444, 0.5652, 0.62, 0.5255, 0.6444, 0.5393, 0.6211, 0.6802, 0.4117, 0.6648, 0.3239, 0.6969, 0.3821, 0.7815, 0.2921, 0.8516, 0.3896, 0.8149, 0.3852, 0.7815, 0.2921, 0.8149, 0.3852, 0.7275, 0.2943, 0.5086, 0.6426, 0.5255, 0.6444, 0.5237, 0.6644, 0.5086, 0.6426, 0.5237, 0.6644, 0.5086, 0.6621, 0.5237, 0.6644, 0.5255, 0.6444, 0.55, 0.6428, 0.5237, 0.6644, 0.55, 0.6428, 0.5551, 0.6659, 0.7275, 0.2943, 0.8149, 0.3852, 0.7689, 0.3802, 0.7275, 0.2943, 0.7689, 0.3802, 0.6648, 0.3239, 0.5393, 0.6211, 0.5255, 0.6444, 0.5086, 0.6426, 0.5393, 0.6211, 0.5086, 0.6426, 0.5086, 0.6211, 0.8452, 0.6229, 0.8008, 0.7814, 0.742, 0.7425, 0.8452, 0.6229, 0.742, 0.7425, 0.7814, 0.6072, 0.7689, 0.3802, 0.8149, 0.3852, 0.8452, 0.6229, 0.7689, 0.3802, 0.8452, 0.6229, 0.7814, 0.6072, 0.8149, 0.3852, 0.8516, 0.3896, 0.8914, 0.6338, 0.8149, 0.3852, 0.8914, 0.6338, 0.8452, 0.6229, 0.5086, 0.6074, 0.5393, 0.6113, 0.5393, 0.6211, 0.5086, 0.6074, 0.5393, 0.6211, 0.5086, 0.6211, 0.6119, 0.6418, 0.6204, 0.5783, 0.6563, 0.5482, 0.6119, 0.6418, 0.6563, 0.5482, 0.6411, 0.6628, 0.5652, 0.62, 0.5393, 0.6211, 0.5393, 0.6113, 0.5652, 0.62, 0.5393, 0.6113, 0.5732, 0.5976, 0.5936, 0.7311, 0.5449, 0.7427, 0.5235, 0.6977, 0.5936, 0.7311, 0.5235, 0.6977, 0.551, 0.7015, 0.576, 0.5121, 0.576, 0.5338, 0.5555, 0.5338, 0.576, 0.5121, 0.5555, 0.5338, 0.5555, 0.5121, 0.5551, 0.6659, 0.6411, 0.6628, 0.5936, 0.7311, 0.5551, 0.6659, 0.5936, 0.7311, 0.551, 0.7015, 0.5086, 0.7324, 0.5086, 0.6934, 0.5235, 0.6977, 0.5086, 0.7324, 0.5235, 0.6977, 0.5449, 0.7427, 0.5086, 0.6621, 0.5237, 0.6644, 0.5235, 0.6977, 0.5086, 0.6621, 0.5235, 0.6977, 0.5086, 0.6934, 0.7071, 0.5536, 0.6563, 0.5482, 0.6575, 0.4792, 0.7071, 0.5536, 0.6575, 0.4792, 0.7052, 0.5017, 0.6575, 0.4792, 0.6763, 0.4638, 0.7052, 0.5017, 0.6969, 0.3821, 0.7052, 0.5017, 0.6763, 0.4638, 0.6969, 0.3821, 0.6763, 0.4638, 0.6802, 0.4117, 0.7052, 0.5017, 0.7814, 0.6072, 0.7071, 0.5536, 0.6648, 0.3239, 0.6802, 0.4117, 0.6487, 0.2832, 0.6648, 0.3239, 0.6487, 0.2832, 0.6647, 0.2956, 0.5393, 0.3816, 0.5665, 0.3645, 0.6067, 0.4187, 0.5393, 0.3816, 0.6067, 0.4187, 0.5502, 0.4189, 0.6036, 0.5024, 0.5677, 0.47, 0.599, 0.483, 0.5257, 0.5142, 0.5505, 0.4644, 0.5435, 0.5031, 0.6167, 0.3979, 0.6311, 0.4424, 0.5665, 0.3645, 0.6167, 0.3979, 0.5665, 0.3645, 0.5198, 0.3563, 0.625, 0.4881, 0.6575, 0.4792, 0.6563, 0.5482, 0.6305, 0.53, 0.625, 0.4881, 0.6563, 0.5482, 0.6248, 0.5207, 0.6305, 0.53, 0.6204, 0.5783, 0.6305, 0.53, 0.6563, 0.5482, 0.6204, 0.5783, 0.6305, 0.53, 0.6248, 0.5207, 0.625, 0.4881, 0.6561, 0.4436, 0.6575, 0.4792, 0.625, 0.4881, 0.6561, 0.4436, 0.625, 0.4881, 0.6311, 0.4424, 0.5212, 0.5398, 0.5334, 0.5488, 0.5086, 0.6074, 0.5212, 0.5398, 0.5257, 0.5142, 0.5387, 0.5253, 0.5257, 0.5142, 0.5212, 0.5398, 0.509, 0.54, 0.508, 0.52, 0.5393, 0.6113, 0.5086, 0.6074, 0.5334, 0.5488, 0.5393, 0.6113, 0.5334, 0.5488, 0.551, 0.5554, 0.5686, 0.562, 0.5994, 0.5635, 0.5732, 0.5976, 0.5686, 0.562, 0.5732, 0.5976, 0.5393, 0.6113, 0.5335, 0.3764, 0.5085, 0.3803, 0.5085, 0.3655, 0.5217, 0.3642, 0.5229, 0.4008, 0.5253, 0.3859, 0.5393, 0.3816, 0.5085, 0.3803, 0.5335, 0.3764, 0.5253, 0.3859, 0.5085, 0.3893, 0.5086, 0.3477, 0.5198, 0.3563, 0.5217, 0.3642, 0.5085, 0.3655, 0.5253, 0.3859, 0.5229, 0.4008, 0.5086, 0.4001, 0.5085, 0.3893, 0.5253, 0.3859, 0.5335, 0.3764, 0.5393, 0.3816, 0.5335, 0.3764, 0.5665, 0.3645, 0.5393, 0.3816, 0.5665, 0.3645, 0.5335, 0.3764, 0.5217, 0.3642, 0.5665, 0.3645, 0.5217, 0.3642, 0.5198, 0.3563, 0.5502, 0.4189, 0.522, 0.416, 0.521, 0.4115, 0.521, 0.4115, 0.522, 0.416, 0.5086, 0.4158, 0.5086, 0.4118, 0.5086, 0.4118, 0.5086, 0.4001, 0.5229, 0.4008, 0.521, 0.4115, 0.5502, 0.4189, 0.521, 0.4115, 0.5229, 0.4008, 0.5502, 0.4189, 0.5229, 0.4008, 0.5393, 0.3816, 0.5606, 0.43, 0.5677, 0.47, 0.5505, 0.4644, 0.599, 0.483, 0.625, 0.4881, 0.6248, 0.5207, 0.599, 0.483, 0.6248, 0.5207, 0.6036, 0.5024, 0.6067, 0.4187, 0.5606, 0.43, 0.5502, 0.4189, 0.5677, 0.47, 0.5606, 0.43, 0.6067, 0.4187, 0.5677, 0.47, 0.6067, 0.4187, 0.599, 0.483, 0.5086, 0.4158, 0.522, 0.416, 0.5227, 0.4204, 0.5086, 0.4203, 0.508, 0.439, 0.5085, 0.4307, 0.5196, 0.4307, 0.5324, 0.4429, 0.5085, 0.4307, 0.5086, 0.4203, 0.5227, 0.4204, 0.5196, 0.4307, 0.5502, 0.4189, 0.5196, 0.4307, 0.5227, 0.4204, 0.6311, 0.4424, 0.625, 0.4881, 0.599, 0.483, 0.6311, 0.4424, 0.599, 0.483, 0.6067, 0.4187, 0.5324, 0.4429, 0.5196, 0.4307, 0.5502, 0.4189, 0.5324, 0.4429, 0.5502, 0.4189, 0.5606, 0.43, 0.5089, 0.3074, 0.6226, 0.3616, 0.5198, 0.3563, 0.5089, 0.3074, 0.5198, 0.3563, 0.5086, 0.3477, 0.5677, 0.47, 0.6036, 0.5024, 0.5601, 0.4902, 0.5677, 0.47, 0.5601, 0.4902, 0.5505, 0.4644, 0.6226, 0.3616, 0.6487, 0.2832, 0.6802, 0.4117, 0.6167, 0.3979, 0.5198, 0.3563, 0.6226, 0.3616, 0.6167, 0.3979, 0.6226, 0.3616, 0.6802, 0.4117, 0.6763, 0.4638, 0.6575, 0.4792, 0.6561, 0.4436, 0.6763, 0.4638, 0.6561, 0.4436, 0.6802, 0.4117, 0.7814, 0.6072, 0.742, 0.7425, 0.6411, 0.6628, 0.7814, 0.6072, 0.6411, 0.6628, 0.7071, 0.5536, 0.325, 0.3932, 0.2352, 0.6072, 0.2542, 0.3876, 0.4918, 0.4526, 0.4953, 0.4656, 0.4842, 0.4429, 0.3754, 0.6628, 0.2997, 0.5536, 0.3602, 0.5482, 0.2542, 0.3876, 0.3684, 0.318, 0.325, 0.3932, 0.4778, 0.5253, 0.496, 0.5398, 0.4831, 0.5488, 0.4908, 0.5142, 0.4778, 0.5253, 0.4731, 0.5031, 0.4357, 0.5338, 0.4197, 0.5257, 0.4357, 0.5121, 0.4434, 0.5976, 0.3962, 0.5783, 0.4171, 0.5635, 0.4171, 0.5635, 0.3962, 0.5783, 0.3966, 0.5217, 0.4562, 0.5338, 0.4562, 0.5121, 0.4778, 0.5253, 0.4953, 0.4656, 0.5002, 0.5008, 0.4842, 0.4429, 0.496, 0.5398, 0.509, 0.54, 0.5086, 0.6074, 0.4831, 0.5488, 0.4655, 0.5562, 0.4562, 0.5338, 0.4831, 0.5488, 0.4562, 0.5338, 0.4778, 0.5253, 0.4514, 0.62, 0.4668, 0.6427, 0.4047, 0.6418, 0.4946, 0.416, 0.4939, 0.4204, 0.4664, 0.4189, 0.4731, 0.5031, 0.4562, 0.5121, 0.4569, 0.4923, 0.4731, 0.5031, 0.4778, 0.5253, 0.4562, 0.5121, 0.2352, 0.6072, 0.325, 0.3932, 0.3016, 0.5017, 0.4171, 0.5635, 0.4197, 0.5257, 0.4357, 0.5338, 0.4171, 0.5635, 0.3966, 0.5217, 0.4197, 0.5257, 0.4124, 0.5054, 0.4197, 0.5257, 0.3966, 0.5217, 0.4124, 0.5054, 0.4357, 0.5121, 0.4197, 0.5257, 0.4569, 0.4923, 0.4357, 0.5121, 0.4124, 0.5054, 0.4569, 0.4923, 0.4562, 0.5121, 0.4357, 0.5121, 0.448, 0.5635, 0.4357, 0.5338, 0.4562, 0.5338, 0.448, 0.5635, 0.4171, 0.5635, 0.4357, 0.5338, 0.3962, 0.5783, 0.4514, 0.62, 0.4047, 0.6418, 0.3962, 0.5783, 0.4434, 0.5976, 0.4514, 0.62, 0.4099, 0.4187, 0.3893, 0.432, 0.45, 0.3645, 0.4659, 0.4645, 0.4731, 0.5031, 0.4569, 0.4923, 0.452, 0.4402, 0.4842, 0.4429, 0.4659, 0.4645, 0.1275, 0.6308, 0.2147, 0.7792, 0.1684, 0.8036, 0.1275, 0.6308, 0.1729, 0.6212, 0.2147, 0.7792, 0.4657, 0.7015, 0.4933, 0.6644, 0.493, 0.6977, 0.4657, 0.7015, 0.4617, 0.6659, 0.4933, 0.6644, 0.4514, 0.62, 0.4916, 0.6444, 0.4668, 0.6427, 0.4514, 0.62, 0.4773, 0.6211, 0.4916, 0.6444, 0.3363, 0.4117, 0.325, 0.3932, 0.3684, 0.318, 0.2399, 0.2995, 0.209, 0.3912, 0.1732, 0.3946, 0.2399, 0.2995, 0.292, 0.3003, 0.209, 0.3912, 0.5086, 0.6426, 0.4933, 0.6644, 0.4916, 0.6444, 0.5086, 0.6426, 0.5086, 0.6621, 0.4933, 0.6644, 0.4933, 0.6644, 0.4668, 0.6427, 0.4916, 0.6444, 0.4933, 0.6644, 0.4617, 0.6659, 0.4668, 0.6427, 0.292, 0.3003, 0.2542, 0.3876, 0.209, 0.3912, 0.292, 0.3003, 0.3684, 0.318, 0.2542, 0.3876, 0.4773, 0.6211, 0.5086, 0.6426, 0.4916, 0.6444, 0.4773, 0.6211, 0.5086, 0.6211, 0.5086, 0.6426, 0.1729, 0.6212, 0.2739, 0.7416, 0.2147, 0.7792, 0.1729, 0.6212, 0.2352, 0.6072, 0.2739, 0.7416, 0.2542, 0.3876, 0.1729, 0.6212, 0.209, 0.3912, 0.2542, 0.3876, 0.2352, 0.6072, 0.1729, 0.6212, 0.209, 0.3912, 0.1275, 0.6308, 0.1732, 0.3946, 0.209, 0.3912, 0.1729, 0.6212, 0.1275, 0.6308, 0.5086, 0.6074, 0.4773, 0.6211, 0.4773, 0.6113, 0.5086, 0.6074, 0.5086, 0.6211, 0.4773, 0.6211, 0.4047, 0.6418, 0.3602, 0.5482, 0.3962, 0.5783, 0.4047, 0.6418, 0.3754, 0.6628, 0.3602, 0.5482, 0.4514, 0.62, 0.4773, 0.6113, 0.4773, 0.6211, 0.4514, 0.62, 0.4434, 0.5976, 0.4773, 0.6113, 0.4231, 0.7313, 0.493, 0.6977, 0.472, 0.7428, 0.4231, 0.7313, 0.4657, 0.7015, 0.493, 0.6977, 0.4357, 0.5121, 0.4562, 0.5338, 0.4357, 0.5338, 0.4357, 0.5121, 0.4562, 0.5121, 0.4562, 0.5338, 0.4617, 0.6659, 0.4231, 0.7313, 0.3754, 0.6628, 0.4617, 0.6659, 0.4657, 0.7015, 0.4231, 0.7313, 0.5086, 0.7324, 0.493, 0.6977, 0.5086, 0.6934, 0.5086, 0.7324, 0.472, 0.7428, 0.493, 0.6977, 0.5086, 0.6621, 0.493, 0.6977, 0.4933, 0.6644, 0.5086, 0.6621, 0.5086, 0.6934, 0.493, 0.6977, 0.2997, 0.5536, 0.3591, 0.4792, 0.3602, 0.5482, 0.2997, 0.5536, 0.3016, 0.5017, 0.3591, 0.4792, 0.3591, 0.4792, 0.3016, 0.5017, 0.3393, 0.4619, 0.325, 0.3932, 0.3393, 0.4619, 0.3016, 0.5017, 0.325, 0.3932, 0.3363, 0.4117, 0.3393, 0.4619, 0.3016, 0.5017, 0.2997, 0.5536, 0.2352, 0.6072, 0.3684, 0.318, 0.3863, 0.2832, 0.3363, 0.4117, 0.3684, 0.318, 0.3685, 0.2897, 0.3863, 0.2832, 0.4773, 0.3816, 0.4099, 0.4187, 0.45, 0.3645, 0.4773, 0.3816, 0.4664, 0.4189, 0.4099, 0.4187, 0.4124, 0.5054, 0.4158, 0.4809, 0.4454, 0.4712, 0.4908, 0.5142, 0.4731, 0.5031, 0.4659, 0.4645, 0.3991, 0.3952, 0.45, 0.3645, 0.3893, 0.432, 0.3991, 0.3952, 0.4879, 0.3529, 0.45, 0.3645, 0.3919, 0.4866, 0.3602, 0.5482, 0.3591, 0.4792, 0.3881, 0.5301, 0.3602, 0.5482, 0.3919, 0.4866, 0.3966, 0.5217, 0.3962, 0.5783, 0.3881, 0.5301, 0.3881, 0.5301, 0.3962, 0.5783, 0.3602, 0.5482, 0.3881, 0.5301, 0.3919, 0.4866, 0.3966, 0.5217, 0.3605, 0.4436, 0.3919, 0.4866, 0.3591, 0.4792, 0.3605, 0.4436, 0.3893, 0.432, 0.3919, 0.4866, 0.496, 0.5398, 0.5086, 0.6074, 0.4831, 0.5488, 0.496, 0.5398, 0.4778, 0.5253, 0.4908, 0.5142, 0.4908, 0.5142, 0.508, 0.52, 0.509, 0.54, 0.496, 0.5398, 0.4773, 0.6113, 0.4831, 0.5488, 0.5086, 0.6074, 0.4773, 0.6113, 0.448, 0.5635, 0.4655, 0.5562, 0.448, 0.5635, 0.4434, 0.5976, 0.4171, 0.5635, 0.448, 0.5635, 0.4773, 0.6113, 0.4434, 0.5976, 0.4831, 0.3764, 0.492, 0.3639, 0.5085, 0.3655, 0.5085, 0.3803, 0.4937, 0.4008, 0.4773, 0.3816, 0.4914, 0.3859, 0.5085, 0.3803, 0.5085, 0.3893, 0.4914, 0.3859, 0.4831, 0.3764, 0.5086, 0.3477, 0.5085, 0.3655, 0.492, 0.3639, 0.4879, 0.3529, 0.4914, 0.3859, 0.5085, 0.3893, 0.5086, 0.4001, 0.4937, 0.4008, 0.4914, 0.3859, 0.4773, 0.3816, 0.4831, 0.3764, 0.4831, 0.3764, 0.4773, 0.3816, 0.45, 0.3645, 0.45, 0.3645, 0.492, 0.3639, 0.4831, 0.3764, 0.45, 0.3645, 0.4879, 0.3529, 0.492, 0.3639, 0.4664, 0.4189, 0.4955, 0.4115, 0.4946, 0.416, 0.4955, 0.4115, 0.5086, 0.4118, 0.5086, 0.4158, 0.4946, 0.416, 0.5086, 0.4118, 0.4955, 0.4115, 0.4937, 0.4008, 0.5086, 0.4001, 0.4664, 0.4189, 0.4937, 0.4008, 0.4955, 0.4115, 0.4664, 0.4189, 0.4773, 0.3816, 0.4937, 0.4008, 0.452, 0.4402, 0.4659, 0.4645, 0.4454, 0.4712, 0.4158, 0.4809, 0.3966, 0.5217, 0.3919, 0.4866, 0.4158, 0.4809, 0.4124, 0.5054, 0.3966, 0.5217, 0.4099, 0.4187, 0.4664, 0.4189, 0.452, 0.4402, 0.4454, 0.4712, 0.4099, 0.4187, 0.452, 0.4402, 0.4454, 0.4712, 0.4158, 0.4809, 0.4099, 0.4187, 0.5086, 0.4158, 0.5086, 0.4203, 0.4939, 0.4204, 0.4946, 0.416, 0.508, 0.439, 0.4842, 0.4429, 0.4969, 0.4307, 0.5085, 0.4307, 0.5085, 0.4307, 0.4969, 0.4307, 0.4939, 0.4204, 0.5086, 0.4203, 0.4664, 0.4189, 0.4939, 0.4204, 0.4969, 0.4307, 0.3893, 0.432, 0.4158, 0.4809, 0.3919, 0.4866, 0.3893, 0.432, 0.4099, 0.4187, 0.4158, 0.4809, 0.4842, 0.4429, 0.4664, 0.4189, 0.4969, 0.4307, 0.4842, 0.4429, 0.452, 0.4402, 0.4664, 0.4189, 0.5089, 0.3074, 0.4879, 0.3529, 0.4154, 0.36, 0.5089, 0.3074, 0.5086, 0.3477, 0.4879, 0.3529, 0.4454, 0.4712, 0.4569, 0.4923, 0.4124, 0.5054, 0.4454, 0.4712, 0.4659, 0.4645, 0.4569, 0.4923, 0.4154, 0.36, 0.3363, 0.4117, 0.3863, 0.2832, 0.3991, 0.3952, 0.4154, 0.36, 0.4879, 0.3529, 0.3991, 0.3952, 0.3363, 0.4117, 0.4154, 0.36, 0.3393, 0.4619, 0.3605, 0.4436, 0.3591, 0.4792, 0.3393, 0.4619, 0.3363, 0.4117, 0.3605, 0.4436, 0.2352, 0.6072, 0.3754, 0.6628, 0.2739, 0.7416, 0.2352, 0.6072, 0.2997, 0.5536, 0.3754, 0.6628, 0.4659, 0.4645, 0.4842, 0.4429, 0.5002, 0.5008, 0.4918, 0.4526, 0.5083, 0.4585, 0.508, 0.4695, 0.4953, 0.4656, 0.5247, 0.4526, 0.5213, 0.4656, 0.508, 0.4695, 0.5083, 0.4585, 0.5083, 0.4585, 0.4918, 0.4526, 0.4842, 0.4429, 0.508, 0.439, 0.5083, 0.4585, 0.508, 0.439, 0.5324, 0.4429, 0.5247, 0.4526, 0.5163, 0.5008, 0.5324, 0.4429, 0.5505, 0.4644, 0.508, 0.52, 0.5002, 0.5008, 0.5081, 0.5031, 0.508, 0.52, 0.5081, 0.5031, 0.5163, 0.5008, 0.508, 0.4695, 0.5081, 0.5031, 0.5002, 0.5008, 0.4953, 0.4656, 0.5213, 0.4656, 0.5163, 0.5008, 0.5081, 0.5031, 0.508, 0.4695, 0.4908, 0.5142, 0.4659, 0.4645, 0.5002, 0.5008, 0.4908, 0.5142, 0.5002, 0.5008, 0.508, 0.52, 0.5257, 0.5142, 0.508, 0.52, 0.5163, 0.5008, 0.5257, 0.5142, 0.5163, 0.5008, 0.5505, 0.4644, 0.509, 0.2791, 0.5089, 0.3074, 0.4154, 0.36, 0.3863, 0.2832, 0.509, 0.2791, 0.6487, 0.2832, 0.6226, 0.3616, 0.5089, 0.3074, 0.6647, 0.2956, 0.6829, 0.2966, 0.683, 0.3248, 0.6648, 0.3239, 0.6829, 0.2966, 0.7013, 0.2975, 0.7014, 0.3258, 0.3503, 0.2907, 0.3502, 0.319, 0.3318, 0.32, 0.3685, 0.2897, 0.3684, 0.318, 0.3502, 0.319, 0.3503, 0.2907, 0.6167, 0.3979, 0.6802, 0.4117, 0.6561, 0.4436, 0.6167, 0.3979, 0.6561, 0.4436, 0.6311, 0.4424, 0.3991, 0.3952, 0.3893, 0.432, 0.3605, 0.4436, 0.3991, 0.3952, 0.3605, 0.4436, 0.3363, 0.4117, 0.4047, 0.6418, 0.4668, 0.6427, 0.4617, 0.6659, 0.4047, 0.6418, 0.4617, 0.6659, 0.3754, 0.6628, 0.6119, 0.6418, 0.6411, 0.6628, 0.5551, 0.6659, 0.6119, 0.6418, 0.5551, 0.6659, 0.55, 0.6428, 0.4655, 0.5562, 0.4831, 0.5488, 0.4773, 0.6113, 0.4655, 0.5562, 0.448, 0.5635, 0.4562, 0.5338, 0.551, 0.5554, 0.5686, 0.562, 0.5393, 0.6113, 0.551, 0.5554, 0.5334, 0.5488, 0.5555, 0.5338])
me_head.materials.append(mat_material_001)
me_head.use_remesh_preserve_volume = False
me_head.use_remesh_preserve_attributes = False
me_head.use_mirror_vertex_groups = False
me_head.update()

# ---- objects
ob_neoprenbody = bpy.data.objects.new('NeoprenBody', me_neoprenbody)
ob_head = bpy.data.objects.new('Head', me_head)

# ---- transforms, parenting, visibility, modifiers, constraints
ob_neoprenbody.location = (0.007772, -0.1276, 1.951)
ob_neoprenbody.rotation_euler = (1.571, -0.0, -0.0)
ob_neoprenbody.scale = (-0.4254, 0.162, 0.2806)
ob_neoprenbody.lock_rotations_4d = False
ob_neoprenbody.empty_display_type = 'ARROWS'
ob_neoprenbody.color = (0.0, 0.0, 0.0, 1.0)
ob_neoprenbody.lineart.crease_threshold = 0.0
ob_head.location = (0.005244, -0.09381, 4.311)
ob_head.rotation_euler = (1.571, -0.0, 1.571)
ob_head.scale = (0.95, 0.8807, 1.0)
ob_head.lock_rotations_4d = False
ob_head.empty_display_type = 'ARROWS'
ob_head.color = (0.0, 0.0, 0.0, 1.0)
ob_head.lineart.crease_threshold = 0.0

# ---- collection membership
col_collection_1.objects.link(ob_neoprenbody)
col_collection_1.objects.link(ob_head)

# ---- scene / render settings (as saved in the file)
scene.frame_start = 1; scene.frame_end = 46; scene.frame_set(1)
scene.render.engine = 'BLENDER_EEVEE_NEXT'
scene.render.image_settings.compression = 90
scene.render.resolution_x = 1280
scene.render.resolution_y = 1280
scene.render.resolution_percentage = 50
scene.render.pixel_aspect_x = 100.0
scene.render.pixel_aspect_y = 100.0
scene.render.dither_intensity = 0.0
scene.render.use_compositing = False
scene.render.use_sequencer = False
scene.render.use_file_extension = False
scene.render.bake_margin = 2
scene.render.bake_bias = 0.0
scene.render.use_stamp_time = False
scene.render.use_stamp_date = False
scene.render.use_stamp_frame = False
scene.render.use_stamp_camera = False
scene.render.use_stamp_scene = False
scene.render.use_stamp_filename = False
scene.render.use_stamp_render_time = False
scene.render.stamp_font_size = 0
scene.cycles.use_denoising = False
scene.cycles.samples = 10
scene.cycles.sampling_pattern = 'TABULATED_SOBOL'
scene.cycles.light_sampling_threshold = 0.0
scene.cycles.use_adaptive_sampling = False
scene.cycles.use_light_tree = False
scene.cycles.blur_glossy = 0.0
scene.cycles.volume_bounces = 1
scene.cycles.pixel_filter_type = 'GAUSSIAN'
scene.cycles.sample_clamp_indirect = 0.0
scene.view_settings.view_transform = 'Raw'
bpy.context.view_layer.update()

# ---- added for rendering (the .blend has no active camera and no usable light): camera, sun + grey world if the file has none
cam_auto = bpy.data.cameras.new('AutoCamera')
cam_auto.lens = 50.0
cam_auto.sensor_width = 36.0
cam_auto.clip_end = 1000.0
ob_auto_camera = bpy.data.objects.new('AutoCamera', cam_auto)
scene.collection.objects.link(ob_auto_camera)
ob_auto_camera.location = (5.8712, -7.16371, 6.8988)
ob_auto_camera.rotation_euler = (1.09748, -7.21219e-08, 0.694738)
scene.camera = ob_auto_camera
light_auto_sun = bpy.data.lights.new('AutoSun', 'SUN')
light_auto_sun.energy = 3.0
light_auto_sun.angle = 0.0523599
ob_auto_sun = bpy.data.objects.new('AutoSun', light_auto_sun)
scene.collection.objects.link(ob_auto_sun)
ob_auto_sun.rotation_euler = (0.872665, 0.174533, 0.523599)
if scene.world is None:
    world_auto = bpy.data.worlds.new('AutoWorld')
    world_auto.color = (0.3, 0.3, 0.3)
    scene.world = world_auto
bpy.context.view_layer.update()
